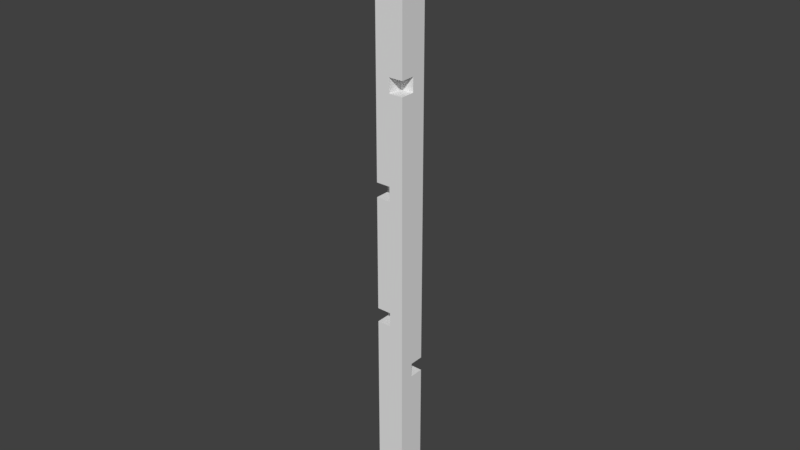 # Source: LichStaff.blend  (saved by Blender 2.79.0; exported with 4.5.12 LTS)
import bpy
from mathutils import Matrix  # noqa: F401  (used for matrix-valued properties, if any)

bpy.ops.wm.read_factory_settings(use_empty=True)
scene = bpy.context.scene
scene.name = 'Scene'

# ---- collections
col_collection_1 = bpy.data.collections.new('Collection 1'); scene.collection.children.link(col_collection_1)

# ---- world
world_world = bpy.data.worlds.new('World'); scene.world = world_world
world_world.color = (0.05088, 0.05088, 0.05088)
world_world.use_sun_shadow = False
world_world.sun_shadow_jitter_overblur = 0.0
world_world.cycles.sampling_method = 'MANUAL'

# ---- meshes
me_lich = bpy.data.meshes.new('Lich')
me_lich.from_pydata([(-0.1, -0.1, -2.9), (-0.1, -0.1, -2.8), (-0.1, 0.0, -2.8), (-0.1, 0.0, -2.9), (0.0, 0.0, -2.9), (0.0, 0.0, -2.8), (0.0, 0.1, -2.8), (0.0, 0.1, -2.9), (-0.1, -0.1, -2.7), (-0.1, 0.0, -2.7), (-0.1, 0.1, -2.7), (-0.1, 0.1, -2.8), (-0.1, -0.1, -2.6), (-0.1, 0.0, -2.6), (-0.1, 0.1, -2.6), (-0.1, -0.1, -2.5), (-0.1, 0.0, -2.5), (-0.1, 0.1, -2.5), (-0.1, -0.1, -2.4), (-0.1, 0.0, -2.4), (-0.1, 0.1, -2.4), (-0.1, -0.1, -2.3), (-0.1, 0.0, -2.3), (-0.1, 0.1, -2.3), (-0.1, -0.1, -2.2), (-0.1, 0.0, -2.2), (-0.1, 0.1, -2.2), (-0.1, -0.1, -2.1), (-0.1, 0.0, -2.1), (-0.1, 0.1, -2.1), (-0.1, -0.1, -2.0), (-0.1, 0.0, -2.0), (-0.1, 0.1, -2.0), (-0.1, -0.1, -1.9), (-0.1, 0.0, -1.9), (-0.1, 0.1, -1.9), (-0.1, -0.1, -1.8), (-0.1, 0.0, -1.8), (-0.1, 0.1, -1.8), (-0.1, -0.1, -1.7), (-0.1, 0.0, -1.7), (-0.1, 0.1, -1.7), (-0.1, -0.1, -1.6), (-0.1, 0.0, -1.6), (-0.1, 0.1, -1.6), (-0.1, -0.1, -1.5), (-0.1, 0.0, -1.5), (-0.1, 0.1, -1.5), (0.0, -0.1, -1.5), (0.0, -0.1, -1.4), (0.0, 0.0, -1.4), (0.0, 0.0, -1.5), (-0.1, 0.0, -1.4), (-0.1, 0.1, -1.4), (-0.1, -0.1, -1.4), (-0.1, -0.1, -1.3), (-0.1, 0.0, -1.3), (-0.1, 0.1, -1.3), (-0.1, -0.1, -1.2), (-0.1, 0.0, -1.2), (-0.1, 0.1, -1.2), (-0.1, -0.1, -1.1), (-0.1, 0.0, -1.1), (-0.1, 0.1, -1.1), (-0.1, -0.1, -1.0), (-0.1, 0.0, -1.0), (-0.1, 0.1, -1.0), (-0.1, -0.1, -0.9), (-0.1, 0.0, -0.9), (-0.1, 0.1, -0.9), (-0.1, -0.1, -0.8), (-0.1, 0.0, -0.8), (-0.1, 0.1, -0.8), (-0.1, -0.1, -0.7), (-0.1, 0.0, -0.7), (-0.1, 0.1, -0.7), (-0.1, -0.1, -0.6), (-0.1, 0.0, -0.6), (-0.1, 0.1, -0.6), (0.0, -0.1, -0.6), (0.0, -0.1, -0.5), (0.0, 0.0, -0.5), (0.0, 0.0, -0.6), (-0.1, 0.0, -0.5), (-0.1, 0.1, -0.5), (-0.1, -0.1, -0.5), (-0.1, -0.1, -0.4), (-0.1, 0.0, -0.4), (-0.1, 0.1, -0.4), (-0.1, -0.1, -0.3), (-0.1, 0.0, -0.3), (-0.1, 0.1, -0.3), (-0.1, -0.1, -0.2), (-0.1, 0.0, -0.2), (-0.1, 0.1, -0.2), (-0.1, -0.1, -0.1), (-0.1, 0.0, -0.1), (-0.1, 0.1, -0.1), (-0.1, -0.1, 1.043e-07), (-0.1, 0.0, 1.043e-07), (-0.1, 0.1, 1.043e-07), (-0.1, -0.1, 0.1), (-0.1, 0.0, 0.1), (-0.1, 0.1, 0.1), (-0.1, -0.1, 0.2), (-0.1, 0.0, 0.2), (-0.1, 0.1, 0.2), (-0.1, -0.1, 0.3), (-0.1, 0.0, 0.3), (-0.1, 0.1, 0.3), (-0.1, -0.1, 0.4), (-0.1, 0.0, 0.4), (-0.1, 0.1, 0.4), (-0.1, -0.1, 0.5), (-0.1, 0.0, 0.5), (-0.1, 0.1, 0.5), (-0.1, -0.1, 0.6), (-0.1, 0.0, 0.6), (-0.1, 0.1, 0.6), (-0.1, -0.1, 0.7), (-0.1, 0.0, 0.7), (-0.1, 0.1, 0.7), (-0.1, -0.1, 0.8), (-0.1, 0.0, 0.8), (-0.1, 0.1, 0.8), (-0.1, -0.1, 0.9), (-0.1, 0.0, 0.9), (-0.1, 0.1, 0.9), (-0.1, -0.2, 0.9), (-0.1, -0.2, 1.0), (-0.1, -0.1, 1.0), (-0.2, -0.1, 0.9), (-0.2, -0.1, 1.0), (-0.2, 0.0, 1.0), (-0.2, 0.0, 0.9), (-0.2, 0.1, 1.0), (-0.2, 0.1, 0.9), (-0.1, 0.1, 1.0), (-0.1, 0.2, 1.0), (-0.1, 0.2, 0.9), (-0.1, -0.3, 1.0), (-0.1, -0.3, 1.1), (-0.1, -0.2, 1.1), (-0.3, -0.1, 1.0), (-0.3, -0.1, 1.1), (-0.3, 0.0, 1.1), (-0.3, 0.0, 1.0), (0.2, -0.1, 1.0), (0.2, -0.1, 1.1), (0.2, 0.0, 1.1), (0.2, 0.0, 1.0), (-0.3, 0.1, 1.1), (-0.3, 0.1, 1.0), (0.2, 0.1, 1.1), (0.2, 0.1, 1.0), (-0.1, 0.2, 1.1), (-0.1, 0.3, 1.1), (-0.1, 0.3, 1.0), (-0.1, -0.3, 1.2), (-0.1, -0.2, 1.2), (-0.3, -0.1, 1.2), (-0.3, 0.0, 1.2), (0.2, 0.0, 1.2), (0.2, 0.1, 1.2), (0.0, 0.2, 1.1), (0.0, 0.2, 1.2), (0.0, 0.3, 1.2), (0.0, 0.3, 1.1), (-0.1, -0.3, 1.3), (-0.1, -0.2, 1.3), (-0.3, -0.1, 1.3), (-0.3, 0.0, 1.3), (0.2, -0.1, 1.2), (0.2, -0.1, 1.3), (0.2, 0.0, 1.3), (-0.3, 0.1, 1.3), (-0.3, 0.1, 1.2), (0.2, 0.1, 1.3), (-0.1, 0.2, 1.2), (-0.1, 0.2, 1.3), (-0.1, 0.3, 1.3), (-0.1, 0.3, 1.2), (0.1, -0.1, -2.9), (0.1, 0.0, -2.9), (0.1, 0.0, -2.8), (0.1, -0.1, -2.8), (0.1, 0.1, -2.9), (0.1, 0.1, -2.8), (0.1, 0.0, -2.7), (0.1, -0.1, -2.7), (0.1, 0.1, -2.7), (0.1, 0.0, -2.6), (0.1, -0.1, -2.6), (0.1, 0.1, -2.6), (0.1, 0.0, -2.5), (0.1, -0.1, -2.5), (0.1, 0.1, -2.5), (0.1, 0.0, -2.4), (0.1, -0.1, -2.4), (0.1, 0.1, -2.4), (0.1, 0.0, -2.3), (0.1, -0.1, -2.3), (0.1, 0.1, -2.3), (0.1, 0.0, -2.2), (0.1, -0.1, -2.2), (0.1, 0.1, -2.2), (0.1, 0.0, -2.1), (0.1, -0.1, -2.1), (0.1, 0.1, -2.1), (0.1, 0.0, -2.0), (0.1, -0.1, -2.0), (0.1, 0.1, -2.0), (0.1, 0.0, -1.9), (0.1, -0.1, -1.9), (0.1, 0.1, -1.9), (0.1, 0.0, -1.8), (0.1, -0.1, -1.8), (0.0, 0.0, -1.9), (0.0, 0.1, -1.9), (0.0, 0.1, -1.8), (0.0, 0.0, -1.8), (0.1, 0.0, -1.7), (0.1, -0.1, -1.7), (0.1, 0.1, -1.8), (0.1, 0.1, -1.7), (0.1, 0.0, -1.6), (0.1, -0.1, -1.6), (0.1, 0.1, -1.6), (0.1, 0.0, -1.5), (0.1, -0.1, -1.5), (0.1, 0.1, -1.5), (0.1, 0.0, -1.4), (0.1, -0.1, -1.4), (0.1, 0.1, -1.4), (0.1, 0.0, -1.3), (0.1, -0.1, -1.3), (0.1, 0.1, -1.3), (0.1, 0.0, -1.2), (0.1, -0.1, -1.2), (0.1, 0.1, -1.2), (0.1, 0.0, -1.1), (0.1, -0.1, -1.1), (0.1, 0.1, -1.1), (0.1, 0.0, -1.0), (0.1, -0.1, -1.0), (0.1, 0.1, -1.0), (0.1, 0.0, -0.9), (0.1, -0.1, -0.9), (0.1, 0.1, -0.9), (0.1, 0.0, -0.8), (0.1, -0.1, -0.8), (0.1, 0.1, -0.8), (0.1, 0.0, -0.7), (0.1, -0.1, -0.7), (0.1, 0.1, -0.7), (0.1, 0.0, -0.6), (0.1, -0.1, -0.6), (0.1, 0.1, -0.6), (0.1, 0.0, -0.5), (0.1, -0.1, -0.5), (0.1, 0.1, -0.5), (0.1, 0.0, -0.4), (0.1, -0.1, -0.4), (0.1, 0.1, -0.4), (0.1, 0.0, -0.3), (0.1, -0.1, -0.3), (0.1, 0.1, -0.3), (0.1, 0.0, -0.2), (0.1, -0.1, -0.2), (0.1, 0.1, -0.2), (0.1, 0.0, -0.1), (0.1, -0.1, -0.1), (0.1, 0.1, -0.1), (0.1, 0.0, 1.043e-07), (0.1, -0.1, 1.043e-07), (0.1, 0.1, 1.043e-07), (0.1, 0.0, 0.1), (0.1, -0.1, 0.1), (0.1, 0.1, 0.1), (0.0, -0.1, 0.1), (0.0, 0.0, 0.1), (0.0, 0.0, 0.2), (0.0, -0.1, 0.2), (0.1, 0.1, 0.2), (0.1, 0.0, 0.2), (0.1, -0.1, 0.2), (0.1, 0.0, 0.3), (0.1, -0.1, 0.3), (0.1, 0.1, 0.3), (0.1, 0.0, 0.4), (0.1, -0.1, 0.4), (0.1, 0.1, 0.4), (0.1, 0.0, 0.5), (0.1, -0.1, 0.5), (0.1, 0.1, 0.5), (0.1, 0.0, 0.6), (0.1, -0.1, 0.6), (0.1, 0.1, 0.6), (0.1, 0.0, 0.7), (0.1, -0.1, 0.7), (0.1, 0.1, 0.7), (0.1, 0.0, 0.8), (0.1, -0.1, 0.8), (0.1, 0.1, 0.8), (0.1, 0.0, 0.9), (0.1, -0.1, 0.9), (0.1, 0.1, 0.9), (0.1, -0.2, 0.9), (0.1, -0.1, 1.0), (0.1, -0.2, 1.0), (0.2, -0.1, 0.9), (0.2, 0.0, 0.9), (0.2, 0.1, 0.9), (0.1, 0.2, 0.9), (0.1, 0.2, 1.0), (0.1, 0.1, 1.0), (0.1, -0.3, 1.0), (0.1, -0.2, 1.1), (0.1, -0.3, 1.1), (-0.2, 0.0, 1.1), (-0.2, -0.1, 1.1), (0.3, -0.1, 1.0), (0.3, 0.0, 1.0), (0.3, 0.0, 1.1), (0.3, -0.1, 1.1), (-0.2, 0.1, 1.1), (0.3, 0.1, 1.0), (0.3, 0.1, 1.1), (0.1, 0.3, 1.0), (0.1, 0.3, 1.1), (0.1, 0.2, 1.1), (0.0, -0.3, 1.1), (0.0, -0.2, 1.1), (0.0, -0.2, 1.2), (0.0, -0.3, 1.2), (-0.2, 0.0, 1.2), (-0.2, -0.1, 1.2), (0.3, 0.1, 1.2), (0.3, 0.0, 1.2), (0.1, 0.3, 1.2), (0.1, 0.2, 1.2), (0.1, -0.3, 1.2), (0.1, -0.2, 1.2), (0.1, -0.2, 1.3), (0.1, -0.3, 1.3), (-0.2, 0.0, 1.3), (-0.2, -0.1, 1.3), (0.3, -0.1, 1.2), (0.3, 0.0, 1.3), (0.3, -0.1, 1.3), (-0.2, 0.1, 1.2), (-0.2, 0.1, 1.3), (0.3, 0.1, 1.3), (0.1, 0.3, 1.3), (0.1, 0.2, 1.3), (0.0, -0.1, -2.9), (0.0, -0.1, -2.8), (0.0, -0.1, -2.7), (0.0, -0.1, -2.6), (0.0, -0.1, -2.5), (0.0, -0.1, -2.4), (0.0, -0.1, -2.3), (0.0, -0.1, -2.2), (0.0, -0.1, -2.1), (0.0, -0.1, -2.0), (0.0, -0.1, -1.9), (0.0, -0.1, -1.8), (0.0, -0.1, -1.7), (0.0, -0.1, -1.6), (0.0, -0.1, -1.3), (0.0, -0.1, -1.2), (0.0, -0.1, -1.1), (0.0, -0.1, -1.0), (0.0, -0.1, -0.9), (0.0, -0.1, -0.8), (0.0, -0.1, -0.7), (0.0, -0.1, -0.4), (0.0, -0.1, -0.3), (0.0, -0.1, -0.2), (0.0, -0.1, -0.1), (0.0, -0.1, 1.043e-07), (0.0, -0.1, 0.3), (0.0, -0.1, 0.4), (0.0, -0.1, 0.5), (0.0, -0.1, 0.6), (0.0, -0.1, 0.7), (0.0, -0.1, 0.8), (0.0, -0.1, 0.9), (0.0, -0.2, 0.9), (0.0, -0.2, 1.0), (0.0, -0.3, 1.0), (0.0, 0.2, 1.0), (0.0, -0.3, 1.3), (0.0, 0.2, 1.3), (0.0, 0.1, -2.7), (0.0, 0.1, -2.6), (0.0, 0.1, -2.5), (0.0, 0.1, -2.4), (0.0, 0.1, -2.3), (0.0, 0.1, -2.2), (0.0, 0.1, -2.1), (0.0, 0.1, -2.0), (0.0, 0.1, -1.7), (0.0, 0.1, -1.6), (0.0, 0.1, -1.5), (0.0, 0.1, -1.4), (0.0, 0.1, -1.3), (0.0, 0.1, -1.2), (0.0, 0.1, -1.1), (0.0, 0.1, -1.0), (0.0, 0.1, -0.9), (0.0, 0.1, -0.8), (0.0, 0.1, -0.7), (0.0, 0.1, -0.6), (0.0, 0.1, -0.5), (0.0, 0.1, -0.4), (0.0, 0.1, -0.3), (0.0, 0.1, -0.2), (0.0, 0.1, -0.1), (0.0, 0.1, 1.043e-07), (0.0, 0.1, 0.1), (0.0, 0.1, 0.2), (0.0, 0.1, 0.3), (0.0, 0.1, 0.4), (0.0, 0.1, 0.5), (0.0, 0.1, 0.6), (0.0, 0.1, 0.7), (0.0, 0.1, 0.8), (0.0, 0.1, 0.9), (0.0, 0.2, 0.9), (0.0, 0.3, 1.0), (0.0, -0.2, 1.3), (0.0, 0.3, 1.3), (0.0, -0.1, 1.0), (-0.1, 0.0, 1.0), (0.0, 0.0, 1.0), (0.1, 0.0, 1.0), (0.0, 0.1, 1.0)], [], [(0, 1, 2, 3), (4, 5, 6, 7), (1, 8, 9, 2), (2, 9, 10, 11), (8, 12, 13, 9), (9, 13, 14, 10), (12, 15, 16, 13), (13, 16, 17, 14), (15, 18, 19, 16), (16, 19, 20, 17), (18, 21, 22, 19), (19, 22, 23, 20), (21, 24, 25, 22), (22, 25, 26, 23), (24, 27, 28, 25), (25, 28, 29, 26), (27, 30, 31, 28), (28, 31, 32, 29), (30, 33, 34, 31), (31, 34, 35, 32), (33, 36, 37, 34), (34, 37, 38, 35), (36, 39, 40, 37), (37, 40, 41, 38), (39, 42, 43, 40), (40, 43, 44, 41), (42, 45, 46, 43), (43, 46, 47, 44), (48, 49, 50, 51), (46, 52, 53, 47), (54, 55, 56, 52), (52, 56, 57, 53), (55, 58, 59, 56), (56, 59, 60, 57), (58, 61, 62, 59), (59, 62, 63, 60), (61, 64, 65, 62), (62, 65, 66, 63), (64, 67, 68, 65), (65, 68, 69, 66), (67, 70, 71, 68), (68, 71, 72, 69), (70, 73, 74, 71), (71, 74, 75, 72), (73, 76, 77, 74), (74, 77, 78, 75), (79, 80, 81, 82), (77, 83, 84, 78), (85, 86, 87, 83), (83, 87, 88, 84), (86, 89, 90, 87), (87, 90, 91, 88), (89, 92, 93, 90), (90, 93, 94, 91), (92, 95, 96, 93), (93, 96, 97, 94), (95, 98, 99, 96), (96, 99, 100, 97), (98, 101, 102, 99), (99, 102, 103, 100), (101, 104, 105, 102), (102, 105, 106, 103), (104, 107, 108, 105), (105, 108, 109, 106), (107, 110, 111, 108), (108, 111, 112, 109), (110, 113, 114, 111), (111, 114, 115, 112), (113, 116, 117, 114), (114, 117, 118, 115), (116, 119, 120, 117), (117, 120, 121, 118), (119, 122, 123, 120), (120, 123, 124, 121), (122, 125, 126, 123), (123, 126, 127, 124), (128, 129, 130, 125), (131, 132, 133, 134), (134, 133, 135, 136), (127, 137, 138, 139), (140, 141, 142, 129), (143, 144, 145, 146), (147, 148, 149, 150), (146, 145, 151, 152), (150, 149, 153, 154), (138, 155, 156, 157), (141, 158, 159, 142), (144, 160, 161, 145), (149, 162, 163, 153), (164, 165, 166, 167), (158, 168, 169, 159), (160, 170, 171, 161), (172, 173, 174, 162), (161, 171, 175, 176), (162, 174, 177, 163), (178, 179, 180, 181), (182, 183, 184, 185), (183, 186, 187, 184), (185, 184, 188, 189), (184, 187, 190, 188), (189, 188, 191, 192), (188, 190, 193, 191), (192, 191, 194, 195), (191, 193, 196, 194), (195, 194, 197, 198), (194, 196, 199, 197), (198, 197, 200, 201), (197, 199, 202, 200), (201, 200, 203, 204), (200, 202, 205, 203), (204, 203, 206, 207), (203, 205, 208, 206), (207, 206, 209, 210), (206, 208, 211, 209), (210, 209, 212, 213), (209, 211, 214, 212), (213, 212, 215, 216), (217, 218, 219, 220), (216, 215, 221, 222), (215, 223, 224, 221), (222, 221, 225, 226), (221, 224, 227, 225), (226, 225, 228, 229), (225, 227, 230, 228), (229, 228, 231, 232), (228, 230, 233, 231), (232, 231, 234, 235), (231, 233, 236, 234), (235, 234, 237, 238), (234, 236, 239, 237), (238, 237, 240, 241), (237, 239, 242, 240), (241, 240, 243, 244), (240, 242, 245, 243), (244, 243, 246, 247), (243, 245, 248, 246), (247, 246, 249, 250), (246, 248, 251, 249), (250, 249, 252, 253), (249, 251, 254, 252), (253, 252, 255, 256), (252, 254, 257, 255), (256, 255, 258, 259), (255, 257, 260, 258), (259, 258, 261, 262), (258, 260, 263, 261), (262, 261, 264, 265), (261, 263, 266, 264), (265, 264, 267, 268), (264, 266, 269, 267), (268, 267, 270, 271), (267, 269, 272, 270), (271, 270, 273, 274), (270, 272, 275, 273), (274, 273, 276, 277), (273, 275, 278, 276), (279, 280, 281, 282), (276, 278, 283, 284), (285, 284, 286, 287), (284, 283, 288, 286), (287, 286, 289, 290), (286, 288, 291, 289), (290, 289, 292, 293), (289, 291, 294, 292), (293, 292, 295, 296), (292, 294, 297, 295), (296, 295, 298, 299), (295, 297, 300, 298), (299, 298, 301, 302), (298, 300, 303, 301), (302, 301, 304, 305), (301, 303, 306, 304), (307, 305, 308, 309), (310, 311, 150, 147), (311, 312, 154, 150), (306, 313, 314, 315), (316, 309, 317, 318), (132, 133, 319, 320), (321, 322, 323, 324), (133, 135, 325, 319), (322, 326, 327, 323), (314, 328, 329, 330), (331, 332, 333, 334), (320, 319, 335, 336), (323, 327, 337, 338), (330, 329, 339, 340), (341, 342, 343, 344), (336, 335, 345, 346), (347, 338, 348, 349), (335, 350, 351, 345), (338, 337, 352, 348), (340, 339, 353, 354), (0, 355, 356, 1), (355, 182, 185, 356), (1, 356, 357, 8), (356, 185, 189, 357), (8, 357, 358, 12), (357, 189, 192, 358), (12, 358, 359, 15), (358, 192, 195, 359), (15, 359, 360, 18), (359, 195, 198, 360), (18, 360, 361, 21), (360, 198, 201, 361), (21, 361, 362, 24), (361, 201, 204, 362), (24, 362, 363, 27), (362, 204, 207, 363), (27, 363, 364, 30), (363, 207, 210, 364), (30, 364, 365, 33), (364, 210, 213, 365), (33, 365, 366, 36), (365, 213, 216, 366), (36, 366, 367, 39), (366, 216, 222, 367), (39, 367, 368, 42), (367, 222, 226, 368), (42, 368, 48, 45), (368, 226, 229, 48), (48, 229, 232, 49), (46, 51, 50, 52), (54, 49, 369, 55), (49, 232, 235, 369), (55, 369, 370, 58), (369, 235, 238, 370), (58, 370, 371, 61), (370, 238, 241, 371), (61, 371, 372, 64), (371, 241, 244, 372), (64, 372, 373, 67), (372, 244, 247, 373), (67, 373, 374, 70), (373, 247, 250, 374), (70, 374, 375, 73), (374, 250, 253, 375), (73, 375, 79, 76), (375, 253, 256, 79), (79, 256, 259, 80), (77, 82, 81, 83), (85, 80, 376, 86), (80, 259, 262, 376), (86, 376, 377, 89), (376, 262, 265, 377), (89, 377, 378, 92), (377, 265, 268, 378), (92, 378, 379, 95), (378, 268, 271, 379), (95, 379, 380, 98), (379, 271, 274, 380), (98, 380, 279, 101), (380, 274, 277, 279), (101, 279, 282, 104), (280, 276, 284, 281), (104, 282, 381, 107), (282, 285, 287, 381), (107, 381, 382, 110), (381, 287, 290, 382), (110, 382, 383, 113), (382, 290, 293, 383), (113, 383, 384, 116), (383, 293, 296, 384), (116, 384, 385, 119), (384, 296, 299, 385), (119, 385, 386, 122), (385, 299, 302, 386), (122, 386, 387, 125), (386, 302, 305, 387), (128, 388, 389, 129), (388, 307, 309, 389), (131, 125, 130, 132), (305, 310, 147, 308), (140, 390, 331, 141), (390, 316, 318, 331), (143, 132, 320, 144), (147, 321, 324, 148), (138, 391, 164, 155), (391, 314, 330, 164), (141, 331, 334, 158), (144, 320, 336, 160), (149, 323, 338, 162), (164, 330, 340, 165), (158, 334, 392, 168), (334, 341, 344, 392), (160, 336, 346, 170), (172, 347, 349, 173), (178, 165, 393, 179), (165, 340, 354, 393), (3, 2, 5, 4), (7, 6, 187, 186), (11, 10, 394, 6), (6, 394, 190, 187), (10, 14, 395, 394), (394, 395, 193, 190), (14, 17, 396, 395), (395, 396, 196, 193), (17, 20, 397, 396), (396, 397, 199, 196), (20, 23, 398, 397), (397, 398, 202, 199), (23, 26, 399, 398), (398, 399, 205, 202), (26, 29, 400, 399), (399, 400, 208, 205), (29, 32, 401, 400), (400, 401, 211, 208), (32, 35, 218, 401), (401, 218, 214, 211), (217, 220, 215, 212), (35, 38, 219, 218), (38, 41, 402, 219), (219, 402, 224, 223), (41, 44, 403, 402), (402, 403, 227, 224), (44, 47, 404, 403), (403, 404, 230, 227), (47, 53, 405, 404), (404, 405, 233, 230), (53, 57, 406, 405), (405, 406, 236, 233), (57, 60, 407, 406), (406, 407, 239, 236), (60, 63, 408, 407), (407, 408, 242, 239), (63, 66, 409, 408), (408, 409, 245, 242), (66, 69, 410, 409), (409, 410, 248, 245), (69, 72, 411, 410), (410, 411, 251, 248), (72, 75, 412, 411), (411, 412, 254, 251), (75, 78, 413, 412), (412, 413, 257, 254), (78, 84, 414, 413), (413, 414, 260, 257), (84, 88, 415, 414), (414, 415, 263, 260), (88, 91, 416, 415), (415, 416, 266, 263), (91, 94, 417, 416), (416, 417, 269, 266), (94, 97, 418, 417), (417, 418, 272, 269), (97, 100, 419, 418), (418, 419, 275, 272), (100, 103, 420, 419), (419, 420, 278, 275), (103, 106, 421, 420), (420, 421, 283, 278), (106, 109, 422, 421), (421, 422, 288, 283), (109, 112, 423, 422), (422, 423, 291, 288), (112, 115, 424, 423), (423, 424, 294, 291), (115, 118, 425, 424), (424, 425, 297, 294), (118, 121, 426, 425), (425, 426, 300, 297), (121, 124, 427, 426), (426, 427, 303, 300), (124, 127, 428, 427), (427, 428, 306, 303), (136, 135, 137, 127), (306, 315, 154, 312), (139, 138, 391, 429), (429, 391, 314, 313), (129, 142, 332, 389), (389, 332, 317, 309), (152, 151, 325, 135), (154, 153, 327, 326), (157, 156, 167, 430), (430, 167, 329, 328), (142, 159, 333, 332), (145, 161, 335, 319), (153, 163, 337, 327), (167, 166, 339, 329), (159, 169, 431, 333), (333, 431, 343, 342), (176, 175, 351, 350), (163, 177, 352, 337), (181, 180, 432, 166), (166, 432, 353, 339), (0, 3, 4, 355), (355, 4, 183, 182), (4, 7, 186, 183), (2, 11, 6, 5), (220, 219, 223, 215), (54, 52, 50, 49), (85, 83, 81, 80), (282, 281, 284, 285), (128, 125, 387, 388), (388, 387, 305, 307), (131, 134, 126, 125), (305, 304, 311, 310), (134, 136, 127, 126), (304, 306, 312, 311), (127, 139, 429, 428), (428, 429, 313, 306), (140, 129, 389, 390), (390, 389, 309, 316), (143, 146, 133, 132), (147, 150, 322, 321), (146, 152, 135, 133), (150, 154, 326, 322), (138, 157, 430, 391), (391, 430, 328, 314), (334, 333, 342, 341), (172, 162, 338, 347), (161, 176, 350, 335), (178, 181, 166, 165), (217, 212, 214, 218), (45, 48, 51, 46), (76, 79, 82, 77), (279, 277, 276, 280), (129, 389, 433, 130), (389, 309, 308, 433), (132, 130, 434, 133), (130, 433, 435, 434), (433, 308, 436, 435), (308, 147, 150, 436), (133, 434, 137, 135), (434, 435, 437, 137), (435, 436, 315, 437), (436, 150, 154, 315), (137, 437, 391, 138), (437, 315, 314, 391), (331, 318, 317, 332), (148, 324, 323, 149), (145, 319, 325, 151), (155, 164, 167, 156), (168, 392, 431, 169), (392, 344, 343, 431), (170, 346, 345, 171), (173, 349, 348, 174), (171, 345, 351, 175), (174, 348, 352, 177), (179, 393, 432, 180), (393, 354, 353, 432)])
_ca = me_lich.color_attributes.new('Col', 'BYTE_COLOR', 'CORNER')
_ca.data.foreach_set('color', [0.1329, 0.0331, 0.0, 1.0, 0.1329, 0.0331, 0.0, 1.0, 0.1329, 0.0331, 0.0, 1.0, 0.1329, 0.0331, 0.0, 1.0, 0.1329, 0.0331, 0.0, 1.0, 0.1329, 0.0331, 0.0, 1.0, 0.1329, 0.0331, 0.0, 1.0, 0.1329, 0.0331, 0.0, 1.0, 0.1329, 0.0331, 0.0, 1.0, 0.1329, 0.0331, 0.0, 1.0, 0.1329, 0.0331, 0.0, 1.0, 0.1329, 0.0331, 0.0, 1.0, 0.1329, 0.0331, 0.0, 1.0, 0.1329, 0.0331, 0.0, 1.0, 0.1329, 0.0331, 0.0, 1.0, 0.1329, 0.0331, 0.0, 1.0, 0.1329, 0.0331, 0.0, 1.0, 0.1329, 0.0331, 0.0, 1.0, 0.1329, 0.0331, 0.0, 1.0, 0.1329, 0.0331, 0.0, 1.0, 0.1329, 0.0331, 0.0, 1.0, 0.1329, 0.0331, 0.0, 1.0, 0.1329, 0.0331, 0.0, 1.0, 0.1329, 0.0331, 0.0, 1.0, 0.1329, 0.0331, 0.0, 1.0, 0.1329, 0.0331, 0.0, 1.0, 0.1329, 0.0331, 0.0, 1.0, 0.1329, 0.0331, 0.0, 1.0, 0.1329, 0.0331, 0.0, 1.0, 0.1329, 0.0331, 0.0, 1.0, 0.1329, 0.0331, 0.0, 1.0, 0.1329, 0.0331, 0.0, 1.0, 0.1329, 0.0331, 0.0, 1.0, 0.1329, 0.0331, 0.0, 1.0, 0.1329, 0.0331, 0.0, 1.0, 0.1329, 0.0331, 0.0, 1.0, 0.1329, 0.0331, 0.0, 1.0, 0.1329, 0.0331, 0.0, 1.0, 0.1329, 0.0331, 0.0, 1.0, 0.1329, 0.0331, 0.0, 1.0, 0.1329, 0.0331, 0.0, 1.0, 0.1329, 0.0331, 0.0, 1.0, 0.1329, 0.0331, 0.0, 1.0, 0.1329, 0.0331, 0.0, 1.0, 0.1329, 0.0331, 0.0, 1.0, 0.1329, 0.0331, 0.0, 1.0, 0.1329, 0.0331, 0.0, 1.0, 0.1329, 0.0331, 0.0, 1.0, 0.1329, 0.0331, 0.0, 1.0, 0.1329, 0.0331, 0.0, 1.0, 0.1329, 0.0331, 0.0, 1.0, 0.1329, 0.0331, 0.0, 1.0, 0.1329, 0.0331, 0.0, 1.0, 0.1329, 0.0331, 0.0, 1.0, 0.1329, 0.0331, 0.0, 1.0, 0.1329, 0.0331, 0.0, 1.0, 0.1329, 0.0331, 0.0, 1.0, 0.1329, 0.0331, 0.0, 1.0, 0.1329, 0.0331, 0.0, 1.0, 0.1329, 0.0331, 0.0, 1.0, 0.1329, 0.0331, 0.0, 1.0, 0.1329, 0.0331, 0.0, 1.0, 0.1329, 0.0331, 0.0, 1.0, 0.1329, 0.0331, 0.0, 1.0, 0.1329, 0.0331, 0.0, 1.0, 0.1329, 0.0331, 0.0, 1.0, 0.1329, 0.0331, 0.0, 1.0, 0.1329, 0.0331, 0.0, 1.0, 0.1329, 0.0331, 0.0, 1.0, 0.1329, 0.0331, 0.0, 1.0, 0.1329, 0.0331, 0.0, 1.0, 0.1329, 0.0331, 0.0, 1.0, 0.1329, 0.0331, 0.0, 1.0, 0.1329, 0.0331, 0.0, 1.0, 0.1329, 0.0331, 0.0, 1.0, 0.1329, 0.0331, 0.0, 1.0, 0.1329, 0.0331, 0.0, 1.0, 0.1329, 0.0331, 0.0, 1.0, 0.1329, 0.0331, 0.0, 1.0, 0.1329, 0.0331, 0.0, 1.0, 0.1329, 0.0331, 0.0, 1.0, 0.1329, 0.0331, 0.0, 1.0, 0.1329, 0.0331, 0.0, 1.0, 0.1329, 0.0331, 0.0, 1.0, 0.1329, 0.0331, 0.0, 1.0, 0.1329, 0.0331, 0.0, 1.0, 0.1329, 0.0331, 0.0, 1.0, 0.1329, 0.0331, 0.0, 1.0, 0.1329, 0.0331, 0.0, 1.0, 0.1329, 0.0331, 0.0, 1.0, 0.1329, 0.0331, 0.0, 1.0, 0.1329, 0.0331, 0.0, 1.0, 0.1329, 0.0331, 0.0, 1.0, 0.1329, 0.0331, 0.0, 1.0, 0.1329, 0.0331, 0.0, 1.0, 0.1329, 0.0331, 0.0, 1.0, 0.1329, 0.0331, 0.0, 1.0, 0.1329, 0.0331, 0.0, 1.0, 0.1329, 0.0331, 0.0, 1.0, 0.1329, 0.0331, 0.0, 1.0, 0.1329, 0.0331, 0.0, 1.0, 0.1329, 0.0331, 0.0, 1.0, 0.1329, 0.0331, 0.0, 1.0, 0.1329, 0.0331, 0.0, 1.0, 0.1329, 0.0331, 0.0, 1.0, 0.1329, 0.0331, 0.0, 1.0, 0.1329, 0.0331, 0.0, 1.0, 0.1329, 0.0331, 0.0, 1.0, 0.1329, 0.0331, 0.0, 1.0, 0.1329, 0.0331, 0.0, 1.0, 0.1329, 0.0331, 0.0, 1.0, 0.1329, 0.0331, 0.0, 1.0, 0.1329, 0.0331, 0.0, 1.0, 0.1329, 0.0331, 0.0, 1.0, 0.1329, 0.0331, 0.0, 1.0, 0.1329, 0.0331, 0.0, 1.0, 0.1329, 0.0331, 0.0, 1.0, 0.1329, 0.0331, 0.0, 1.0, 0.1329, 0.0331, 0.0, 1.0, 0.1329, 0.0331, 0.0, 1.0, 0.1329, 0.0331, 0.0, 1.0, 0.1329, 0.0331, 0.0, 1.0, 0.1329, 0.0331, 0.0, 1.0, 0.1329, 0.0331, 0.0, 1.0, 0.1329, 0.0331, 0.0, 1.0, 0.1329, 0.0331, 0.0, 1.0, 0.1329, 0.0331, 0.0, 1.0, 0.1329, 0.0331, 0.0, 1.0, 0.1329, 0.0331, 0.0, 1.0, 0.1329, 0.0331, 0.0, 1.0, 0.1329, 0.0331, 0.0, 1.0, 0.1329, 0.0331, 0.0, 1.0, 0.1329, 0.0331, 0.0, 1.0, 0.1329, 0.0331, 0.0, 1.0, 0.1329, 0.0331, 0.0, 1.0, 0.1329, 0.0331, 0.0, 1.0, 0.1329, 0.0331, 0.0, 1.0, 0.1329, 0.0331, 0.0, 1.0, 0.1329, 0.0331, 0.0, 1.0, 0.1329, 0.0331, 0.0, 1.0, 0.1329, 0.0331, 0.0, 1.0, 0.1329, 0.0331, 0.0, 1.0, 0.1329, 0.0331, 0.0, 1.0, 0.1329, 0.0331, 0.0, 1.0, 0.1329, 0.0331, 0.0, 1.0, 0.1329, 0.0331, 0.0, 1.0, 0.1329, 0.0331, 0.0, 1.0, 0.1329, 0.0331, 0.0, 1.0, 0.1329, 0.0331, 0.0, 1.0, 0.1329, 0.0331, 0.0, 1.0, 0.1329, 0.0331, 0.0, 1.0, 0.1329, 0.0331, 0.0, 1.0, 0.1329, 0.0331, 0.0, 1.0, 0.1329, 0.0331, 0.0, 1.0, 0.1329, 0.0331, 0.0, 1.0, 0.1329, 0.0331, 0.0, 1.0, 0.1329, 0.0331, 0.0, 1.0, 0.1329, 0.0331, 0.0, 1.0, 0.1329, 0.0331, 0.0, 1.0, 0.1329, 0.0331, 0.0, 1.0, 0.1329, 0.0331, 0.0, 1.0, 0.1329, 0.0331, 0.0, 1.0, 0.1329, 0.0331, 0.0, 1.0, 0.1329, 0.0331, 0.0, 1.0, 0.1329, 0.0331, 0.0, 1.0, 0.1329, 0.0331, 0.0, 1.0, 0.1329, 0.0331, 0.0, 1.0, 0.1329, 0.0331, 0.0, 1.0, 0.1329, 0.0331, 0.0, 1.0, 0.1329, 0.0331, 0.0, 1.0, 0.1329, 0.0331, 0.0, 1.0, 0.1329, 0.0331, 0.0, 1.0, 0.1329, 0.0331, 0.0, 1.0, 0.1329, 0.0331, 0.0, 1.0, 0.1329, 0.0331, 0.0, 1.0, 0.1329, 0.0331, 0.0, 1.0, 0.1329, 0.0331, 0.0, 1.0, 0.1329, 0.0331, 0.0, 1.0, 0.1329, 0.0331, 0.0, 1.0, 0.1329, 0.0331, 0.0, 1.0, 0.1329, 0.0331, 0.0, 1.0, 0.1329, 0.0331, 0.0, 1.0, 0.1329, 0.0331, 0.0, 1.0, 0.1329, 0.0331, 0.0, 1.0, 0.1329, 0.0331, 0.0, 1.0, 0.1329, 0.0331, 0.0, 1.0, 0.1329, 0.0331, 0.0, 1.0, 0.1329, 0.0331, 0.0, 1.0, 0.1329, 0.0331, 0.0, 1.0, 0.1329, 0.0331, 0.0, 1.0, 0.1329, 0.0331, 0.0, 1.0, 0.1329, 0.0331, 0.0, 1.0, 0.1329, 0.0331, 0.0, 1.0, 0.1329, 0.0331, 0.0, 1.0, 0.1329, 0.0331, 0.0, 1.0, 0.1329, 0.0331, 0.0, 1.0, 0.1329, 0.0331, 0.0, 1.0, 0.1329, 0.0331, 0.0, 1.0, 0.1329, 0.0331, 0.0, 1.0, 0.1329, 0.0331, 0.0, 1.0, 0.1329, 0.0331, 0.0, 1.0, 0.1329, 0.0331, 0.0, 1.0, 0.1329, 0.0331, 0.0, 1.0, 0.1329, 0.0331, 0.0, 1.0, 0.1329, 0.0331, 0.0, 1.0, 0.1329, 0.0331, 0.0, 1.0, 0.1329, 0.0331, 0.0, 1.0, 0.1329, 0.0331, 0.0, 1.0, 0.1329, 0.0331, 0.0, 1.0, 0.1329, 0.0331, 0.0, 1.0, 0.1329, 0.0331, 0.0, 1.0, 0.1329, 0.0331, 0.0, 1.0, 0.1329, 0.0331, 0.0, 1.0, 0.1329, 0.0331, 0.0, 1.0, 0.1329, 0.0331, 0.0, 1.0, 0.1329, 0.0331, 0.0, 1.0, 0.1329, 0.0331, 0.0, 1.0, 0.1329, 0.0331, 0.0, 1.0, 0.1329, 0.0331, 0.0, 1.0, 0.1329, 0.0331, 0.0, 1.0, 0.1329, 0.0331, 0.0, 1.0, 0.1329, 0.0331, 0.0, 1.0, 0.1329, 0.0331, 0.0, 1.0, 0.1329, 0.0331, 0.0, 1.0, 0.1329, 0.0331, 0.0, 1.0, 0.1329, 0.0331, 0.0, 1.0, 0.1329, 0.0331, 0.0, 1.0, 0.1329, 0.0331, 0.0, 1.0, 0.1329, 0.0331, 0.0, 1.0, 0.1329, 0.0331, 0.0, 1.0, 0.1329, 0.0331, 0.0, 1.0, 0.1329, 0.0331, 0.0, 1.0, 0.1329, 0.0331, 0.0, 1.0, 0.1329, 0.0331, 0.0, 1.0, 0.1329, 0.0331, 0.0, 1.0, 0.1329, 0.0331, 0.0, 1.0, 0.1329, 0.0331, 0.0, 1.0, 0.1329, 0.0331, 0.0, 1.0, 0.1329, 0.0331, 0.0, 1.0, 0.1329, 0.0331, 0.0, 1.0, 0.1329, 0.0331, 0.0, 1.0, 0.1329, 0.0331, 0.0, 1.0, 0.1329, 0.0331, 0.0, 1.0, 0.1329, 0.0331, 0.0, 1.0, 0.1329, 0.0331, 0.0, 1.0, 0.1329, 0.0331, 0.0, 1.0, 0.1329, 0.0331, 0.0, 1.0, 0.1329, 0.0331, 0.0, 1.0, 0.1329, 0.0331, 0.0, 1.0, 0.1329, 0.0331, 0.0, 1.0, 0.1329, 0.0331, 0.0, 1.0, 0.1329, 0.0331, 0.0, 1.0, 0.1329, 0.0331, 0.0, 1.0, 0.1329, 0.0331, 0.0, 1.0, 0.1329, 0.0331, 0.0, 1.0, 0.1329, 0.0331, 0.0, 1.0, 0.1329, 0.0331, 0.0, 1.0, 0.1329, 0.0331, 0.0, 1.0, 0.1329, 0.0331, 0.0, 1.0, 0.1329, 0.0331, 0.0, 1.0, 0.1329, 0.0331, 0.0, 1.0, 0.1329, 0.0331, 0.0, 1.0, 0.1329, 0.0331, 0.0, 1.0, 0.1329, 0.0331, 0.0, 1.0, 0.1329, 0.0331, 0.0, 1.0, 0.1329, 0.0331, 0.0, 1.0, 0.1329, 0.0331, 0.0, 1.0, 0.1329, 0.0331, 0.0, 1.0, 0.1329, 0.0331, 0.0, 1.0, 0.1329, 0.0331, 0.0, 1.0, 0.1329, 0.0331, 0.0, 1.0, 0.1329, 0.0331, 0.0, 1.0, 0.1329, 0.0331, 0.0, 1.0, 0.1329, 0.0331, 0.0, 1.0, 0.1329, 0.0331, 0.0, 1.0, 0.1329, 0.0331, 0.0, 1.0, 0.1329, 0.0331, 0.0, 1.0, 0.1329, 0.0331, 0.0, 1.0, 0.1329, 0.0331, 0.0, 1.0, 0.1329, 0.0331, 0.0, 1.0, 0.1329, 0.0331, 0.0, 1.0, 0.1329, 0.0331, 0.0, 1.0, 0.1329, 0.0331, 0.0, 1.0, 0.1329, 0.0331, 0.0, 1.0, 0.1329, 0.0331, 0.0, 1.0, 0.1329, 0.0331, 0.0, 1.0, 0.1329, 0.0331, 0.0, 1.0, 0.1329, 0.0331, 0.0, 1.0, 0.1329, 0.0331, 0.0, 1.0, 0.1329, 0.0331, 0.0, 1.0, 0.1329, 0.0331, 0.0, 1.0, 0.1329, 0.0331, 0.0, 1.0, 0.1329, 0.0331, 0.0, 1.0, 0.1329, 0.0331, 0.0, 1.0, 0.1329, 0.0331, 0.0, 1.0, 0.1329, 0.0331, 0.0, 1.0, 0.1329, 0.0331, 0.0, 1.0, 0.1329, 0.0331, 0.0, 1.0, 0.1329, 0.0331, 0.0, 1.0, 0.1329, 0.0331, 0.0, 1.0, 0.1329, 0.0331, 0.0, 1.0, 0.1329, 0.0331, 0.0, 1.0, 0.1329, 0.0331, 0.0, 1.0, 0.1329, 0.0331, 0.0, 1.0, 0.0, 0.0, 0.05781, 1.0, 0.0, 0.0, 0.05781, 1.0, 0.0, 0.0, 0.05781, 1.0, 0.0, 0.0, 0.05781, 1.0, 0.0, 0.0, 0.05781, 1.0, 0.0, 0.0, 0.05781, 1.0, 0.0, 0.0, 0.05781, 1.0, 0.0, 0.0, 0.05781, 1.0, 0.0, 0.0, 0.05781, 1.0, 0.0, 0.0, 0.05781, 1.0, 0.0, 0.0, 0.05781, 1.0, 0.0, 0.0, 0.05781, 1.0, 0.0, 0.0, 0.05781, 1.0, 0.0, 0.0, 0.05781, 1.0, 0.0, 0.0, 0.05781, 1.0, 0.0, 0.0, 0.05781, 1.0, 0.0, 0.0, 0.05781, 1.0, 0.0, 0.0, 0.05781, 1.0, 0.0, 0.0, 0.05781, 1.0, 0.0, 0.0, 0.05781, 1.0, 0.0, 0.0, 0.05781, 1.0, 0.0, 0.0, 0.05781, 1.0, 0.0, 0.0, 0.05781, 1.0, 0.0, 0.0, 0.05781, 1.0, 0.0, 0.0, 0.05781, 1.0, 0.0, 0.0, 0.05781, 1.0, 0.0, 0.0, 0.05781, 1.0, 0.0, 0.0, 0.05781, 1.0, 0.0, 0.0, 0.05781, 1.0, 0.0, 0.0, 0.05781, 1.0, 0.0, 0.0, 0.05781, 1.0, 0.0, 0.0, 0.05781, 1.0, 0.0, 0.0, 0.05781, 1.0, 0.0, 0.0, 0.05781, 1.0, 0.0, 0.0, 0.05781, 1.0, 0.0, 0.0, 0.05781, 1.0, 0.0, 0.0, 0.05781, 1.0, 0.0, 0.0, 0.05781, 1.0, 0.0, 0.0, 0.05781, 1.0, 0.0, 0.0, 0.05781, 1.0, 0.0, 0.0, 0.05781, 1.0, 0.0, 0.0, 0.05781, 1.0, 0.0, 0.0, 0.05781, 1.0, 0.0, 0.0, 0.05781, 1.0, 0.0, 0.0, 0.05781, 1.0, 0.0, 0.0, 0.05781, 1.0, 0.0, 0.0, 0.05781, 1.0, 0.0, 0.0, 0.05781, 1.0, 0.0, 0.0, 0.05781, 1.0, 0.0, 0.0, 0.05781, 1.0, 0.0, 0.0, 0.05781, 1.0, 0.0, 0.0, 0.05781, 1.0, 0.0, 0.0, 0.05781, 1.0, 0.0, 0.0, 0.05781, 1.0, 0.0, 0.0, 0.05781, 1.0, 0.0, 0.0, 0.05781, 1.0, 0.0, 0.0, 0.05781, 1.0, 0.0, 0.0, 0.05781, 1.0, 0.0, 0.0, 0.05781, 1.0, 0.0, 0.0, 0.05781, 1.0, 0.0, 0.0, 0.05781, 1.0, 0.0, 0.0, 0.05781, 1.0, 0.0, 0.0, 0.05781, 1.0, 0.0, 0.0, 0.05781, 1.0, 0.0, 0.0, 0.05781, 1.0, 0.0, 0.0, 0.05781, 1.0, 0.0, 0.0, 0.05781, 1.0, 0.0, 0.0, 0.05781, 1.0, 0.0, 0.0, 0.05781, 1.0, 0.0, 0.0, 0.05781, 1.0, 0.0, 0.0, 0.05781, 1.0, 0.0, 0.0, 0.05781, 1.0, 0.0, 0.0, 0.05781, 1.0, 0.0, 0.0, 0.05781, 1.0, 0.0, 0.0, 0.05781, 1.0, 0.0, 0.0, 0.05781, 1.0, 0.0, 0.0, 0.05781, 1.0, 0.0, 0.0, 0.05781, 1.0, 0.0, 0.0, 0.05781, 1.0, 0.0, 0.0, 0.05781, 1.0, 0.1329, 0.0331, 0.0, 1.0, 0.1329, 0.0331, 0.0, 1.0, 0.1329, 0.0331, 0.0, 1.0, 0.1329, 0.0331, 0.0, 1.0, 0.1329, 0.0331, 0.0, 1.0, 0.1329, 0.0331, 0.0, 1.0, 0.1329, 0.0331, 0.0, 1.0, 0.1329, 0.0331, 0.0, 1.0, 0.1329, 0.0331, 0.0, 1.0, 0.1329, 0.0331, 0.0, 1.0, 0.1329, 0.0331, 0.0, 1.0, 0.1329, 0.0331, 0.0, 1.0, 0.1329, 0.0331, 0.0, 1.0, 0.1329, 0.0331, 0.0, 1.0, 0.1329, 0.0331, 0.0, 1.0, 0.1329, 0.0331, 0.0, 1.0, 0.1329, 0.0331, 0.0, 1.0, 0.1329, 0.0331, 0.0, 1.0, 0.1329, 0.0331, 0.0, 1.0, 0.1329, 0.0331, 0.0, 1.0, 0.1329, 0.0331, 0.0, 1.0, 0.1329, 0.0331, 0.0, 1.0, 0.1329, 0.0331, 0.0, 1.0, 0.1329, 0.0331, 0.0, 1.0, 0.1329, 0.0331, 0.0, 1.0, 0.1329, 0.0331, 0.0, 1.0, 0.1329, 0.0331, 0.0, 1.0, 0.1329, 0.0331, 0.0, 1.0, 0.1329, 0.0331, 0.0, 1.0, 0.1329, 0.0331, 0.0, 1.0, 0.1329, 0.0331, 0.0, 1.0, 0.1329, 0.0331, 0.0, 1.0, 0.1329, 0.0331, 0.0, 1.0, 0.1329, 0.0331, 0.0, 1.0, 0.1329, 0.0331, 0.0, 1.0, 0.1329, 0.0331, 0.0, 1.0, 0.1329, 0.0331, 0.0, 1.0, 0.1329, 0.0331, 0.0, 1.0, 0.1329, 0.0331, 0.0, 1.0, 0.1329, 0.0331, 0.0, 1.0, 0.1329, 0.0331, 0.0, 1.0, 0.1329, 0.0331, 0.0, 1.0, 0.1329, 0.0331, 0.0, 1.0, 0.1329, 0.0331, 0.0, 1.0, 0.1329, 0.0331, 0.0, 1.0, 0.1329, 0.0331, 0.0, 1.0, 0.1329, 0.0331, 0.0, 1.0, 0.1329, 0.0331, 0.0, 1.0, 0.1329, 0.0331, 0.0, 1.0, 0.1329, 0.0331, 0.0, 1.0, 0.1329, 0.0331, 0.0, 1.0, 0.1329, 0.0331, 0.0, 1.0, 0.1329, 0.0331, 0.0, 1.0, 0.1329, 0.0331, 0.0, 1.0, 0.1329, 0.0331, 0.0, 1.0, 0.1329, 0.0331, 0.0, 1.0, 0.1329, 0.0331, 0.0, 1.0, 0.1329, 0.0331, 0.0, 1.0, 0.1329, 0.0331, 0.0, 1.0, 0.1329, 0.0331, 0.0, 1.0, 0.1329, 0.0331, 0.0, 1.0, 0.1329, 0.0331, 0.0, 1.0, 0.1329, 0.0331, 0.0, 1.0, 0.1329, 0.0331, 0.0, 1.0, 0.1329, 0.0331, 0.0, 1.0, 0.1329, 0.0331, 0.0, 1.0, 0.1329, 0.0331, 0.0, 1.0, 0.1329, 0.0331, 0.0, 1.0, 0.1329, 0.0331, 0.0, 1.0, 0.1329, 0.0331, 0.0, 1.0, 0.1329, 0.0331, 0.0, 1.0, 0.1329, 0.0331, 0.0, 1.0, 0.1329, 0.0331, 0.0, 1.0, 0.1329, 0.0331, 0.0, 1.0, 0.1329, 0.0331, 0.0, 1.0, 0.1329, 0.0331, 0.0, 1.0, 0.1329, 0.0331, 0.0, 1.0, 0.1329, 0.0331, 0.0, 1.0, 0.1329, 0.0331, 0.0, 1.0, 0.1329, 0.0331, 0.0, 1.0, 0.1329, 0.0331, 0.0, 1.0, 0.1329, 0.0331, 0.0, 1.0, 0.1329, 0.0331, 0.0, 1.0, 0.1329, 0.0331, 0.0, 1.0, 0.1329, 0.0331, 0.0, 1.0, 0.1329, 0.0331, 0.0, 1.0, 0.1329, 0.0331, 0.0, 1.0, 0.1329, 0.0331, 0.0, 1.0, 0.1329, 0.0331, 0.0, 1.0, 0.1329, 0.0331, 0.0, 1.0, 0.1329, 0.0331, 0.0, 1.0, 0.1329, 0.0331, 0.0, 1.0, 0.1329, 0.0331, 0.0, 1.0, 0.1329, 0.0331, 0.0, 1.0, 0.1329, 0.0331, 0.0, 1.0, 0.1329, 0.0331, 0.0, 1.0, 0.1329, 0.0331, 0.0, 1.0, 0.1329, 0.0331, 0.0, 1.0, 0.1329, 0.0331, 0.0, 1.0, 0.1329, 0.0331, 0.0, 1.0, 0.1329, 0.0331, 0.0, 1.0, 0.1329, 0.0331, 0.0, 1.0, 0.1329, 0.0331, 0.0, 1.0, 0.1329, 0.0331, 0.0, 1.0, 0.1329, 0.0331, 0.0, 1.0, 0.1329, 0.0331, 0.0, 1.0, 0.1329, 0.0331, 0.0, 1.0, 0.1329, 0.0331, 0.0, 1.0, 0.1329, 0.0331, 0.0, 1.0, 0.1329, 0.0331, 0.0, 1.0, 0.1329, 0.0331, 0.0, 1.0, 0.1329, 0.0331, 0.0, 1.0, 0.1329, 0.0331, 0.0, 1.0, 0.1329, 0.0331, 0.0, 1.0, 0.1329, 0.0331, 0.0, 1.0, 0.1329, 0.0331, 0.0, 1.0, 0.1329, 0.0331, 0.0, 1.0, 0.1329, 0.0331, 0.0, 1.0, 0.1329, 0.0331, 0.0, 1.0, 0.1329, 0.0331, 0.0, 1.0, 0.1329, 0.0331, 0.0, 1.0, 0.1329, 0.0331, 0.0, 1.0, 0.1329, 0.0331, 0.0, 1.0, 0.1329, 0.0331, 0.0, 1.0, 0.1329, 0.0331, 0.0, 1.0, 0.1329, 0.0331, 0.0, 1.0, 0.1329, 0.0331, 0.0, 1.0, 0.1329, 0.0331, 0.0, 1.0, 0.1329, 0.0331, 0.0, 1.0, 0.1329, 0.0331, 0.0, 1.0, 0.1329, 0.0331, 0.0, 1.0, 0.1329, 0.0331, 0.0, 1.0, 0.1329, 0.0331, 0.0, 1.0, 0.1329, 0.0331, 0.0, 1.0, 0.1329, 0.0331, 0.0, 1.0, 0.1329, 0.0331, 0.0, 1.0, 0.1329, 0.0331, 0.0, 1.0, 0.1329, 0.0331, 0.0, 1.0, 0.1329, 0.0331, 0.0, 1.0, 0.1329, 0.0331, 0.0, 1.0, 0.1329, 0.0331, 0.0, 1.0, 0.1329, 0.0331, 0.0, 1.0, 0.1329, 0.0331, 0.0, 1.0, 0.1329, 0.0331, 0.0, 1.0, 0.1329, 0.0331, 0.0, 1.0, 0.1329, 0.0331, 0.0, 1.0, 0.1329, 0.0331, 0.0, 1.0, 0.1329, 0.0331, 0.0, 1.0, 0.1329, 0.0331, 0.0, 1.0, 0.1329, 0.0331, 0.0, 1.0, 0.1329, 0.0331, 0.0, 1.0, 0.1329, 0.0331, 0.0, 1.0, 0.1329, 0.0331, 0.0, 1.0, 0.1329, 0.0331, 0.0, 1.0, 0.1329, 0.0331, 0.0, 1.0, 0.1329, 0.0331, 0.0, 1.0, 0.1329, 0.0331, 0.0, 1.0, 0.1329, 0.0331, 0.0, 1.0, 0.1329, 0.0331, 0.0, 1.0, 0.1329, 0.0331, 0.0, 1.0, 0.1329, 0.0331, 0.0, 1.0, 0.1329, 0.0331, 0.0, 1.0, 0.1329, 0.0331, 0.0, 1.0, 0.1329, 0.0331, 0.0, 1.0, 0.1329, 0.0331, 0.0, 1.0, 0.1329, 0.0331, 0.0, 1.0, 0.1329, 0.0331, 0.0, 1.0, 0.1329, 0.0331, 0.0, 1.0, 0.1329, 0.0331, 0.0, 1.0, 0.1329, 0.0331, 0.0, 1.0, 0.1329, 0.0331, 0.0, 1.0, 0.1329, 0.0331, 0.0, 1.0, 0.1329, 0.0331, 0.0, 1.0, 0.1329, 0.0331, 0.0, 1.0, 0.1329, 0.0331, 0.0, 1.0, 0.1329, 0.0331, 0.0, 1.0, 0.1329, 0.0331, 0.0, 1.0, 0.1329, 0.0331, 0.0, 1.0, 0.1329, 0.0331, 0.0, 1.0, 0.1329, 0.0331, 0.0, 1.0, 0.1329, 0.0331, 0.0, 1.0, 0.1329, 0.0331, 0.0, 1.0, 0.1329, 0.0331, 0.0, 1.0, 0.1329, 0.0331, 0.0, 1.0, 0.1329, 0.0331, 0.0, 1.0, 0.1329, 0.0331, 0.0, 1.0, 0.1329, 0.0331, 0.0, 1.0, 0.1329, 0.0331, 0.0, 1.0, 0.1329, 0.0331, 0.0, 1.0, 0.1329, 0.0331, 0.0, 1.0, 0.1329, 0.0331, 0.0, 1.0, 0.1329, 0.0331, 0.0, 1.0, 0.1329, 0.0331, 0.0, 1.0, 0.1329, 0.0331, 0.0, 1.0, 0.1329, 0.0331, 0.0, 1.0, 0.1329, 0.0331, 0.0, 1.0, 0.1329, 0.0331, 0.0, 1.0, 0.1329, 0.0331, 0.0, 1.0, 0.1329, 0.0331, 0.0, 1.0, 0.1329, 0.0331, 0.0, 1.0, 0.1329, 0.0331, 0.0, 1.0, 0.1329, 0.0331, 0.0, 1.0, 0.1329, 0.0331, 0.0, 1.0, 0.1329, 0.0331, 0.0, 1.0, 0.1329, 0.0331, 0.0, 1.0, 0.1329, 0.0331, 0.0, 1.0, 0.1329, 0.0331, 0.0, 1.0, 0.1329, 0.0331, 0.0, 1.0, 0.1329, 0.0331, 0.0, 1.0, 0.1329, 0.0331, 0.0, 1.0, 0.1329, 0.0331, 0.0, 1.0, 0.1329, 0.0331, 0.0, 1.0, 0.1329, 0.0331, 0.0, 1.0, 0.1329, 0.0331, 0.0, 1.0, 0.1329, 0.0331, 0.0, 1.0, 0.1329, 0.0331, 0.0, 1.0, 0.1329, 0.0331, 0.0, 1.0, 0.1329, 0.0331, 0.0, 1.0, 0.1329, 0.0331, 0.0, 1.0, 0.1329, 0.0331, 0.0, 1.0, 0.1329, 0.0331, 0.0, 1.0, 0.1329, 0.0331, 0.0, 1.0, 0.1329, 0.0331, 0.0, 1.0, 0.1329, 0.0331, 0.0, 1.0, 0.1329, 0.0331, 0.0, 1.0, 0.1329, 0.0331, 0.0, 1.0, 0.1329, 0.0331, 0.0, 1.0, 0.1329, 0.0331, 0.0, 1.0, 0.1329, 0.0331, 0.0, 1.0, 0.1329, 0.0331, 0.0, 1.0, 0.1329, 0.0331, 0.0, 1.0, 0.1329, 0.0331, 0.0, 1.0, 0.1329, 0.0331, 0.0, 1.0, 0.1329, 0.0331, 0.0, 1.0, 0.1329, 0.0331, 0.0, 1.0, 0.1329, 0.0331, 0.0, 1.0, 0.1329, 0.0331, 0.0, 1.0, 0.1329, 0.0331, 0.0, 1.0, 0.1329, 0.0331, 0.0, 1.0, 0.1329, 0.0331, 0.0, 1.0, 0.1329, 0.0331, 0.0, 1.0, 0.1329, 0.0331, 0.0, 1.0, 0.1329, 0.0331, 0.0, 1.0, 0.1329, 0.0331, 0.0, 1.0, 0.1329, 0.0331, 0.0, 1.0, 0.1329, 0.0331, 0.0, 1.0, 0.1329, 0.0331, 0.0, 1.0, 0.1329, 0.0331, 0.0, 1.0, 0.1329, 0.0331, 0.0, 1.0, 0.1329, 0.0331, 0.0, 1.0, 0.1329, 0.0331, 0.0, 1.0, 0.1329, 0.0331, 0.0, 1.0, 0.1329, 0.0331, 0.0, 1.0, 0.1329, 0.0331, 0.0, 1.0, 0.1329, 0.0331, 0.0, 1.0, 0.1329, 0.0331, 0.0, 1.0, 0.1329, 0.0331, 0.0, 1.0, 0.1329, 0.0331, 0.0, 1.0, 0.1329, 0.0331, 0.0, 1.0, 0.1329, 0.0331, 0.0, 1.0, 0.1329, 0.0331, 0.0, 1.0, 0.1329, 0.0331, 0.0, 1.0, 0.1329, 0.0331, 0.0, 1.0, 0.1329, 0.0331, 0.0, 1.0, 0.1329, 0.0331, 0.0, 1.0, 0.1329, 0.0331, 0.0, 1.0, 0.1329, 0.0331, 0.0, 1.0, 0.1329, 0.0331, 0.0, 1.0, 0.1329, 0.0331, 0.0, 1.0, 0.1329, 0.0331, 0.0, 1.0, 0.1329, 0.0331, 0.0, 1.0, 0.1329, 0.0331, 0.0, 1.0, 0.1329, 0.0331, 0.0, 1.0, 0.1329, 0.0331, 0.0, 1.0, 0.1329, 0.0331, 0.0, 1.0, 0.1329, 0.0331, 0.0, 1.0, 0.1329, 0.0331, 0.0, 1.0, 0.1329, 0.0331, 0.0, 1.0, 0.1329, 0.0331, 0.0, 1.0, 0.1329, 0.0331, 0.0, 1.0, 0.1329, 0.0331, 0.0, 1.0, 0.1329, 0.0331, 0.0, 1.0, 0.1329, 0.0331, 0.0, 1.0, 0.1329, 0.0331, 0.0, 1.0, 0.1329, 0.0331, 0.0, 1.0, 0.1329, 0.0331, 0.0, 1.0, 0.1329, 0.0331, 0.0, 1.0, 0.1329, 0.0331, 0.0, 1.0, 0.1329, 0.0331, 0.0, 1.0, 0.1329, 0.0331, 0.0, 1.0, 0.1329, 0.0331, 0.0, 1.0, 0.1329, 0.0331, 0.0, 1.0, 0.1329, 0.0331, 0.0, 1.0, 0.1329, 0.0331, 0.0, 1.0, 0.1329, 0.0331, 0.0, 1.0, 0.1329, 0.0331, 0.0, 1.0, 0.1329, 0.0331, 0.0, 1.0, 0.1329, 0.0331, 0.0, 1.0, 0.1329, 0.0331, 0.0, 1.0, 0.1329, 0.0331, 0.0, 1.0, 0.1329, 0.0331, 0.0, 1.0, 0.1329, 0.0331, 0.0, 1.0, 0.1329, 0.0331, 0.0, 1.0, 0.1329, 0.0331, 0.0, 1.0, 0.0, 0.0, 0.05781, 1.0, 0.0, 0.0, 0.05781, 1.0, 0.0, 0.0, 0.05781, 1.0, 0.0, 0.0, 0.05781, 1.0, 0.0, 0.0, 0.05781, 1.0, 0.0, 0.0, 0.05781, 1.0, 0.0, 0.0, 0.05781, 1.0, 0.0, 0.0, 0.05781, 1.0, 0.0, 0.0, 0.05781, 1.0, 0.0, 0.0, 0.05781, 1.0, 0.0, 0.0, 0.05781, 1.0, 0.0, 0.0, 0.05781, 1.0, 0.0, 0.0, 0.05781, 1.0, 0.0, 0.0, 0.05781, 1.0, 0.0, 0.0, 0.05781, 1.0, 0.0, 0.0, 0.05781, 1.0, 0.0, 0.0, 0.05781, 1.0, 0.0, 0.0, 0.05781, 1.0, 0.0, 0.0, 0.05781, 1.0, 0.0, 0.0, 0.05781, 1.0, 0.0, 0.0, 0.05781, 1.0, 0.0, 0.0, 0.05781, 1.0, 0.0, 0.0, 0.05781, 1.0, 0.0, 0.0, 0.05781, 1.0, 0.0, 0.0, 0.05781, 1.0, 0.0, 0.0, 0.05781, 1.0, 0.0, 0.0, 0.05781, 1.0, 0.0, 0.0, 0.05781, 1.0, 0.0, 0.0, 0.05781, 1.0, 0.0, 0.0, 0.05781, 1.0, 0.0, 0.0, 0.05781, 1.0, 0.0, 0.0, 0.05781, 1.0, 0.0, 0.0, 0.05781, 1.0, 0.0, 0.0, 0.05781, 1.0, 0.0, 0.0, 0.05781, 1.0, 0.0, 0.0, 0.05781, 1.0, 0.0, 0.0, 0.05781, 1.0, 0.0, 0.0, 0.05781, 1.0, 0.0, 0.0, 0.05781, 1.0, 0.0, 0.0, 0.05781, 1.0, 0.0, 0.0, 0.05781, 1.0, 0.0, 0.0, 0.05781, 1.0, 0.0, 0.0, 0.05781, 1.0, 0.0, 0.0, 0.05781, 1.0, 0.0, 0.0, 0.05781, 1.0, 0.0, 0.0, 0.05781, 1.0, 0.0, 0.0, 0.05781, 1.0, 0.0, 0.0, 0.05781, 1.0, 0.0, 0.0, 0.05781, 1.0, 0.0, 0.0, 0.05781, 1.0, 0.0, 0.0, 0.05781, 1.0, 0.0, 0.0, 0.05781, 1.0, 0.0, 0.0, 0.05781, 1.0, 0.0, 0.0, 0.05781, 1.0, 0.0, 0.0, 0.05781, 1.0, 0.0, 0.0, 0.05781, 1.0, 0.0, 0.0, 0.05781, 1.0, 0.0, 0.0, 0.05781, 1.0, 0.0, 0.0, 0.05781, 1.0, 0.0, 0.0, 0.05781, 1.0, 0.0, 0.0, 0.05781, 1.0, 0.0, 0.0, 0.05781, 1.0, 0.0, 0.0, 0.05781, 1.0, 0.0, 0.0, 0.05781, 1.0, 0.0, 0.0, 0.05781, 1.0, 0.0, 0.0, 0.05781, 1.0, 0.0, 0.0, 0.05781, 1.0, 0.0, 0.0, 0.05781, 1.0, 0.0, 0.0, 0.05781, 1.0, 0.0, 0.0, 0.05781, 1.0, 0.0, 0.0, 0.05781, 1.0, 0.0, 0.0, 0.05781, 1.0, 0.0, 0.0, 0.05781, 1.0, 0.0, 0.0, 0.05781, 1.0, 0.0, 0.0, 0.05781, 1.0, 0.0, 0.0, 0.05781, 1.0, 0.0, 0.0, 0.05781, 1.0, 0.0, 0.0, 0.05781, 1.0, 0.0, 0.0, 0.05781, 1.0, 0.0, 0.0, 0.05781, 1.0, 0.1329, 0.0331, 0.0, 1.0, 0.1329, 0.0331, 0.0, 1.0, 0.1329, 0.0331, 0.0, 1.0, 0.1329, 0.0331, 0.0, 1.0, 0.1329, 0.0331, 0.0, 1.0, 0.1329, 0.0331, 0.0, 1.0, 0.1329, 0.0331, 0.0, 1.0, 0.1329, 0.0331, 0.0, 1.0, 0.1329, 0.0331, 0.0, 1.0, 0.1329, 0.0331, 0.0, 1.0, 0.1329, 0.0331, 0.0, 1.0, 0.1329, 0.0331, 0.0, 1.0, 0.1329, 0.0331, 0.0, 1.0, 0.1329, 0.0331, 0.0, 1.0, 0.1329, 0.0331, 0.0, 1.0, 0.1329, 0.0331, 0.0, 1.0, 0.1329, 0.0331, 0.0, 1.0, 0.1329, 0.0331, 0.0, 1.0, 0.1329, 0.0331, 0.0, 1.0, 0.1329, 0.0331, 0.0, 1.0, 0.1329, 0.0331, 0.0, 1.0, 0.1329, 0.0331, 0.0, 1.0, 0.1329, 0.0331, 0.0, 1.0, 0.1329, 0.0331, 0.0, 1.0, 0.1329, 0.0331, 0.0, 1.0, 0.1329, 0.0331, 0.0, 1.0, 0.1329, 0.0331, 0.0, 1.0, 0.1329, 0.0331, 0.0, 1.0, 0.1329, 0.0331, 0.0, 1.0, 0.1329, 0.0331, 0.0, 1.0, 0.1329, 0.0331, 0.0, 1.0, 0.1329, 0.0331, 0.0, 1.0, 0.1329, 0.0331, 0.0, 1.0, 0.1329, 0.0331, 0.0, 1.0, 0.1329, 0.0331, 0.0, 1.0, 0.1329, 0.0331, 0.0, 1.0, 0.1329, 0.0331, 0.0, 1.0, 0.1329, 0.0331, 0.0, 1.0, 0.1329, 0.0331, 0.0, 1.0, 0.1329, 0.0331, 0.0, 1.0, 0.1329, 0.0331, 0.0, 1.0, 0.1329, 0.0331, 0.0, 1.0, 0.1329, 0.0331, 0.0, 1.0, 0.1329, 0.0331, 0.0, 1.0, 0.1329, 0.0331, 0.0, 1.0, 0.1329, 0.0331, 0.0, 1.0, 0.1329, 0.0331, 0.0, 1.0, 0.1329, 0.0331, 0.0, 1.0, 0.1329, 0.0331, 0.0, 1.0, 0.1329, 0.0331, 0.0, 1.0, 0.1329, 0.0331, 0.0, 1.0, 0.1329, 0.0331, 0.0, 1.0, 0.1329, 0.0331, 0.0, 1.0, 0.1329, 0.0331, 0.0, 1.0, 0.1329, 0.0331, 0.0, 1.0, 0.1329, 0.0331, 0.0, 1.0, 0.1329, 0.0331, 0.0, 1.0, 0.1329, 0.0331, 0.0, 1.0, 0.1329, 0.0331, 0.0, 1.0, 0.1329, 0.0331, 0.0, 1.0, 0.1329, 0.0331, 0.0, 1.0, 0.1329, 0.0331, 0.0, 1.0, 0.1329, 0.0331, 0.0, 1.0, 0.1329, 0.0331, 0.0, 1.0, 0.1329, 0.0331, 0.0, 1.0, 0.1329, 0.0331, 0.0, 1.0, 0.1329, 0.0331, 0.0, 1.0, 0.1329, 0.0331, 0.0, 1.0, 0.1329, 0.0331, 0.0, 1.0, 0.1329, 0.0331, 0.0, 1.0, 0.1329, 0.0331, 0.0, 1.0, 0.1329, 0.0331, 0.0, 1.0, 0.1329, 0.0331, 0.0, 1.0, 0.1329, 0.0331, 0.0, 1.0, 0.1329, 0.0331, 0.0, 1.0, 0.1329, 0.0331, 0.0, 1.0, 0.1329, 0.0331, 0.0, 1.0, 0.1329, 0.0331, 0.0, 1.0, 0.1329, 0.0331, 0.0, 1.0, 0.1329, 0.0331, 0.0, 1.0, 0.1329, 0.0331, 0.0, 1.0, 0.1329, 0.0331, 0.0, 1.0, 0.1329, 0.0331, 0.0, 1.0, 0.1329, 0.0331, 0.0, 1.0, 0.1329, 0.0331, 0.0, 1.0, 0.1329, 0.0331, 0.0, 1.0, 0.1329, 0.0331, 0.0, 1.0, 0.1329, 0.0331, 0.0, 1.0, 0.1329, 0.0331, 0.0, 1.0, 0.1329, 0.0331, 0.0, 1.0, 0.1329, 0.0331, 0.0, 1.0, 0.1329, 0.0331, 0.0, 1.0, 0.1329, 0.0331, 0.0, 1.0, 0.1329, 0.0331, 0.0, 1.0, 0.1329, 0.0331, 0.0, 1.0, 0.1329, 0.0331, 0.0, 1.0, 0.1329, 0.0331, 0.0, 1.0, 0.1329, 0.0331, 0.0, 1.0, 0.1329, 0.0331, 0.0, 1.0, 0.1329, 0.0331, 0.0, 1.0, 0.1329, 0.0331, 0.0, 1.0, 0.1329, 0.0331, 0.0, 1.0, 0.1329, 0.0331, 0.0, 1.0, 0.1329, 0.0331, 0.0, 1.0, 0.1329, 0.0331, 0.0, 1.0, 0.1329, 0.0331, 0.0, 1.0, 0.1329, 0.0331, 0.0, 1.0, 0.1329, 0.0331, 0.0, 1.0, 0.1329, 0.0331, 0.0, 1.0, 0.1329, 0.0331, 0.0, 1.0, 0.1329, 0.0331, 0.0, 1.0, 0.1329, 0.0331, 0.0, 1.0, 0.1329, 0.0331, 0.0, 1.0, 0.1329, 0.0331, 0.0, 1.0, 0.1329, 0.0331, 0.0, 1.0, 0.1329, 0.0331, 0.0, 1.0, 0.1329, 0.0331, 0.0, 1.0, 0.1329, 0.0331, 0.0, 1.0, 0.1329, 0.0331, 0.0, 1.0, 0.1329, 0.0331, 0.0, 1.0, 0.1329, 0.0331, 0.0, 1.0, 0.1329, 0.0331, 0.0, 1.0, 0.1329, 0.0331, 0.0, 1.0, 0.1329, 0.0331, 0.0, 1.0, 0.1329, 0.0331, 0.0, 1.0, 0.1329, 0.0331, 0.0, 1.0, 0.1329, 0.0331, 0.0, 1.0, 0.1329, 0.0331, 0.0, 1.0, 0.1329, 0.0331, 0.0, 1.0, 0.1329, 0.0331, 0.0, 1.0, 0.1329, 0.0331, 0.0, 1.0, 0.1329, 0.0331, 0.0, 1.0, 0.1329, 0.0331, 0.0, 1.0, 0.1329, 0.0331, 0.0, 1.0, 0.1329, 0.0331, 0.0, 1.0, 0.1329, 0.0331, 0.0, 1.0, 0.1329, 0.0331, 0.0, 1.0, 0.1329, 0.0331, 0.0, 1.0, 0.1329, 0.0331, 0.0, 1.0, 0.1329, 0.0331, 0.0, 1.0, 0.1329, 0.0331, 0.0, 1.0, 0.1329, 0.0331, 0.0, 1.0, 0.1329, 0.0331, 0.0, 1.0, 0.1329, 0.0331, 0.0, 1.0, 0.1329, 0.0331, 0.0, 1.0, 0.1329, 0.0331, 0.0, 1.0, 0.1329, 0.0331, 0.0, 1.0, 0.1329, 0.0331, 0.0, 1.0, 0.1329, 0.0331, 0.0, 1.0, 0.1329, 0.0331, 0.0, 1.0, 0.1329, 0.0331, 0.0, 1.0, 0.1329, 0.0331, 0.0, 1.0, 0.1329, 0.0331, 0.0, 1.0, 0.1329, 0.0331, 0.0, 1.0, 0.1329, 0.0331, 0.0, 1.0, 0.1329, 0.0331, 0.0, 1.0, 0.1329, 0.0331, 0.0, 1.0, 0.1329, 0.0331, 0.0, 1.0, 0.1329, 0.0331, 0.0, 1.0, 0.1329, 0.0331, 0.0, 1.0, 0.1329, 0.0331, 0.0, 1.0, 0.1329, 0.0331, 0.0, 1.0, 0.1329, 0.0331, 0.0, 1.0, 0.1329, 0.0331, 0.0, 1.0, 0.1329, 0.0331, 0.0, 1.0, 0.1329, 0.0331, 0.0, 1.0, 0.1329, 0.0331, 0.0, 1.0, 0.1329, 0.0331, 0.0, 1.0, 0.1329, 0.0331, 0.0, 1.0, 0.1329, 0.0331, 0.0, 1.0, 0.1329, 0.0331, 0.0, 1.0, 0.1329, 0.0331, 0.0, 1.0, 0.1329, 0.0331, 0.0, 1.0, 0.1329, 0.0331, 0.0, 1.0, 0.1329, 0.0331, 0.0, 1.0, 0.1329, 0.0331, 0.0, 1.0, 0.1329, 0.0331, 0.0, 1.0, 0.1329, 0.0331, 0.0, 1.0, 0.1329, 0.0331, 0.0, 1.0, 0.1329, 0.0331, 0.0, 1.0, 0.1329, 0.0331, 0.0, 1.0, 0.1329, 0.0331, 0.0, 1.0, 0.1329, 0.0331, 0.0, 1.0, 0.1329, 0.0331, 0.0, 1.0, 0.1329, 0.0331, 0.0, 1.0, 0.1329, 0.0331, 0.0, 1.0, 0.1329, 0.0331, 0.0, 1.0, 0.1329, 0.0331, 0.0, 1.0, 0.1329, 0.0331, 0.0, 1.0, 0.1329, 0.0331, 0.0, 1.0, 0.1329, 0.0331, 0.0, 1.0, 0.1329, 0.0331, 0.0, 1.0, 0.1329, 0.0331, 0.0, 1.0, 0.1329, 0.0331, 0.0, 1.0, 0.1329, 0.0331, 0.0, 1.0, 0.1329, 0.0331, 0.0, 1.0, 0.1329, 0.0331, 0.0, 1.0, 0.1329, 0.0331, 0.0, 1.0, 0.1329, 0.0331, 0.0, 1.0, 0.1329, 0.0331, 0.0, 1.0, 0.1329, 0.0331, 0.0, 1.0, 0.1329, 0.0331, 0.0, 1.0, 0.1329, 0.0331, 0.0, 1.0, 0.1329, 0.0331, 0.0, 1.0, 0.1329, 0.0331, 0.0, 1.0, 0.1329, 0.0331, 0.0, 1.0, 0.1329, 0.0331, 0.0, 1.0, 0.1329, 0.0331, 0.0, 1.0, 0.1329, 0.0331, 0.0, 1.0, 0.1329, 0.0331, 0.0, 1.0, 0.1329, 0.0331, 0.0, 1.0, 0.1329, 0.0331, 0.0, 1.0, 0.1329, 0.0331, 0.0, 1.0, 0.1329, 0.0331, 0.0, 1.0, 0.1329, 0.0331, 0.0, 1.0, 0.1329, 0.0331, 0.0, 1.0, 0.1329, 0.0331, 0.0, 1.0, 0.1329, 0.0331, 0.0, 1.0, 0.1329, 0.0331, 0.0, 1.0, 0.1329, 0.0331, 0.0, 1.0, 0.1329, 0.0331, 0.0, 1.0, 0.1329, 0.0331, 0.0, 1.0, 0.1329, 0.0331, 0.0, 1.0, 0.1329, 0.0331, 0.0, 1.0, 0.1329, 0.0331, 0.0, 1.0, 0.1329, 0.0331, 0.0, 1.0, 0.1329, 0.0331, 0.0, 1.0, 0.1329, 0.0331, 0.0, 1.0, 0.1329, 0.0331, 0.0, 1.0, 0.1329, 0.0331, 0.0, 1.0, 0.1329, 0.0331, 0.0, 1.0, 0.1329, 0.0331, 0.0, 1.0, 0.1329, 0.0331, 0.0, 1.0, 0.1329, 0.0331, 0.0, 1.0, 0.1329, 0.0331, 0.0, 1.0, 0.1329, 0.0331, 0.0, 1.0, 0.1329, 0.0331, 0.0, 1.0, 0.1329, 0.0331, 0.0, 1.0, 0.1329, 0.0331, 0.0, 1.0, 0.1329, 0.0331, 0.0, 1.0, 0.1329, 0.0331, 0.0, 1.0, 0.1329, 0.0331, 0.0, 1.0, 0.1329, 0.0331, 0.0, 1.0, 0.1329, 0.0331, 0.0, 1.0, 0.1329, 0.0331, 0.0, 1.0, 0.1329, 0.0331, 0.0, 1.0, 0.1329, 0.0331, 0.0, 1.0, 0.1329, 0.0331, 0.0, 1.0, 0.1329, 0.0331, 0.0, 1.0, 0.1329, 0.0331, 0.0, 1.0, 0.1329, 0.0331, 0.0, 1.0, 0.1329, 0.0331, 0.0, 1.0, 0.1329, 0.0331, 0.0, 1.0, 0.1329, 0.0331, 0.0, 1.0, 0.1329, 0.0331, 0.0, 1.0, 0.1329, 0.0331, 0.0, 1.0, 0.1329, 0.0331, 0.0, 1.0, 0.1329, 0.0331, 0.0, 1.0, 0.1329, 0.0331, 0.0, 1.0, 0.1329, 0.0331, 0.0, 1.0, 0.1329, 0.0331, 0.0, 1.0, 0.1329, 0.0331, 0.0, 1.0, 0.1329, 0.0331, 0.0, 1.0, 0.1329, 0.0331, 0.0, 1.0, 0.1329, 0.0331, 0.0, 1.0, 0.1329, 0.0331, 0.0, 1.0, 0.1329, 0.0331, 0.0, 1.0, 0.1329, 0.0331, 0.0, 1.0, 0.1329, 0.0331, 0.0, 1.0, 0.1329, 0.0331, 0.0, 1.0, 0.1329, 0.0331, 0.0, 1.0, 0.1329, 0.0331, 0.0, 1.0, 0.1329, 0.0331, 0.0, 1.0, 0.1329, 0.0331, 0.0, 1.0, 0.1329, 0.0331, 0.0, 1.0, 0.1329, 0.0331, 0.0, 1.0, 0.1329, 0.0331, 0.0, 1.0, 0.1329, 0.0331, 0.0, 1.0, 0.1329, 0.0331, 0.0, 1.0, 0.1329, 0.0331, 0.0, 1.0, 0.1329, 0.0331, 0.0, 1.0, 0.1329, 0.0331, 0.0, 1.0, 0.1329, 0.0331, 0.0, 1.0, 0.1329, 0.0331, 0.0, 1.0, 0.1329, 0.0331, 0.0, 1.0, 0.1329, 0.0331, 0.0, 1.0, 0.1329, 0.0331, 0.0, 1.0, 0.1329, 0.0331, 0.0, 1.0, 0.1329, 0.0331, 0.0, 1.0, 0.1329, 0.0331, 0.0, 1.0, 0.1329, 0.0331, 0.0, 1.0, 0.1329, 0.0331, 0.0, 1.0, 0.1329, 0.0331, 0.0, 1.0, 0.1329, 0.0331, 0.0, 1.0, 0.1329, 0.0331, 0.0, 1.0, 0.1329, 0.0331, 0.0, 1.0, 0.1329, 0.0331, 0.0, 1.0, 0.1329, 0.0331, 0.0, 1.0, 0.1329, 0.0331, 0.0, 1.0, 0.1329, 0.0331, 0.0, 1.0, 0.1329, 0.0331, 0.0, 1.0, 0.1329, 0.0331, 0.0, 1.0, 0.1329, 0.0331, 0.0, 1.0, 0.1329, 0.0331, 0.0, 1.0, 0.0, 0.0, 0.05781, 1.0, 0.0, 0.0, 0.05781, 1.0, 0.0, 0.0, 0.05781, 1.0, 0.0, 0.0, 0.05781, 1.0, 0.0, 0.0, 0.05781, 1.0, 0.0, 0.0, 0.05781, 1.0, 0.0, 0.0, 0.05781, 1.0, 0.0, 0.0, 0.05781, 1.0, 0.0, 0.0, 0.05781, 1.0, 0.0, 0.0, 0.05781, 1.0, 0.0, 0.0, 0.05781, 1.0, 0.0, 0.0, 0.05781, 1.0, 0.0, 0.0, 0.05781, 1.0, 0.0, 0.0, 0.05781, 1.0, 0.0, 0.0, 0.05781, 1.0, 0.0, 0.0, 0.05781, 1.0, 0.0, 0.0, 0.05781, 1.0, 0.0, 0.0, 0.05781, 1.0, 0.0, 0.0, 0.05781, 1.0, 0.0, 0.0, 0.05781, 1.0, 0.0, 0.0, 0.05781, 1.0, 0.0, 0.0, 0.05781, 1.0, 0.0, 0.0, 0.05781, 1.0, 0.0, 0.0, 0.05781, 1.0, 0.0, 0.0, 0.05781, 1.0, 0.0, 0.0, 0.05781, 1.0, 0.0, 0.0, 0.05781, 1.0, 0.0, 0.0, 0.05781, 1.0, 0.0, 0.0, 0.05781, 1.0, 0.0, 0.0, 0.05781, 1.0, 0.0, 0.0, 0.05781, 1.0, 0.0, 0.0, 0.05781, 1.0, 0.0, 0.0, 0.05781, 1.0, 0.0, 0.0, 0.05781, 1.0, 0.0, 0.0, 0.05781, 1.0, 0.0, 0.0, 0.05781, 1.0, 0.0, 0.0, 0.05781, 1.0, 0.0, 0.0, 0.05781, 1.0, 0.0, 0.0, 0.05781, 1.0, 0.0, 0.0, 0.05781, 1.0, 0.0, 0.0, 0.05781, 1.0, 0.0, 0.0, 0.05781, 1.0, 0.0, 0.0, 0.05781, 1.0, 0.0, 0.0, 0.05781, 1.0, 0.0, 0.0, 0.05781, 1.0, 0.0, 0.0, 0.05781, 1.0, 0.0, 0.0, 0.05781, 1.0, 0.0, 0.0, 0.05781, 1.0, 0.0, 0.0, 0.05781, 1.0, 0.0, 0.0, 0.05781, 1.0, 0.0, 0.0, 0.05781, 1.0, 0.0, 0.0, 0.05781, 1.0, 0.0, 0.0, 0.05781, 1.0, 0.0, 0.0, 0.05781, 1.0, 0.0, 0.0, 0.05781, 1.0, 0.0, 0.0, 0.05781, 1.0, 0.0, 0.0, 0.05781, 1.0, 0.0, 0.0, 0.05781, 1.0, 0.0, 0.0, 0.05781, 1.0, 0.0, 0.0, 0.05781, 1.0, 0.0, 0.0, 0.05781, 1.0, 0.0, 0.0, 0.05781, 1.0, 0.0, 0.0, 0.05781, 1.0, 0.0, 0.0, 0.05781, 1.0, 0.0, 0.0, 0.05781, 1.0, 0.0, 0.0, 0.05781, 1.0, 0.0, 0.0, 0.05781, 1.0, 0.0, 0.0, 0.05781, 1.0, 0.0, 0.0, 0.05781, 1.0, 0.0, 0.0, 0.05781, 1.0, 0.0, 0.0, 0.05781, 1.0, 0.0, 0.0, 0.05781, 1.0, 0.0, 0.0, 0.05781, 1.0, 0.0, 0.0, 0.05781, 1.0, 0.0, 0.0, 0.05781, 1.0, 0.0, 0.0, 0.05781, 1.0, 0.0, 0.0, 0.05781, 1.0, 0.0, 0.0, 0.05781, 1.0, 0.0, 0.0, 0.05781, 1.0, 0.0, 0.0, 0.05781, 1.0, 0.1329, 0.0331, 0.0, 1.0, 0.1329, 0.0331, 0.0, 1.0, 0.1329, 0.0331, 0.0, 1.0, 0.1329, 0.0331, 0.0, 1.0, 0.1329, 0.0331, 0.0, 1.0, 0.1329, 0.0331, 0.0, 1.0, 0.1329, 0.0331, 0.0, 1.0, 0.1329, 0.0331, 0.0, 1.0, 0.1329, 0.0331, 0.0, 1.0, 0.1329, 0.0331, 0.0, 1.0, 0.1329, 0.0331, 0.0, 1.0, 0.1329, 0.0331, 0.0, 1.0, 0.1329, 0.0331, 0.0, 1.0, 0.1329, 0.0331, 0.0, 1.0, 0.1329, 0.0331, 0.0, 1.0, 0.1329, 0.0331, 0.0, 1.0, 0.1329, 0.0331, 0.0, 1.0, 0.1329, 0.0331, 0.0, 1.0, 0.1329, 0.0331, 0.0, 1.0, 0.1329, 0.0331, 0.0, 1.0, 0.1329, 0.0331, 0.0, 1.0, 0.1329, 0.0331, 0.0, 1.0, 0.1329, 0.0331, 0.0, 1.0, 0.1329, 0.0331, 0.0, 1.0, 0.1329, 0.0331, 0.0, 1.0, 0.1329, 0.0331, 0.0, 1.0, 0.1329, 0.0331, 0.0, 1.0, 0.1329, 0.0331, 0.0, 1.0, 0.1329, 0.0331, 0.0, 1.0, 0.1329, 0.0331, 0.0, 1.0, 0.1329, 0.0331, 0.0, 1.0, 0.1329, 0.0331, 0.0, 1.0, 0.1329, 0.0331, 0.0, 1.0, 0.1329, 0.0331, 0.0, 1.0, 0.1329, 0.0331, 0.0, 1.0, 0.1329, 0.0331, 0.0, 1.0, 0.1329, 0.0331, 0.0, 1.0, 0.1329, 0.0331, 0.0, 1.0, 0.1329, 0.0331, 0.0, 1.0, 0.1329, 0.0331, 0.0, 1.0, 0.1329, 0.0331, 0.0, 1.0, 0.1329, 0.0331, 0.0, 1.0, 0.1329, 0.0331, 0.0, 1.0, 0.1329, 0.0331, 0.0, 1.0, 0.1329, 0.0331, 0.0, 1.0, 0.1329, 0.0331, 0.0, 1.0, 0.1329, 0.0331, 0.0, 1.0, 0.1329, 0.0331, 0.0, 1.0, 0.1329, 0.0331, 0.0, 1.0, 0.1329, 0.0331, 0.0, 1.0, 0.1329, 0.0331, 0.0, 1.0, 0.1329, 0.0331, 0.0, 1.0, 0.1329, 0.0331, 0.0, 1.0, 0.1329, 0.0331, 0.0, 1.0, 0.1329, 0.0331, 0.0, 1.0, 0.1329, 0.0331, 0.0, 1.0, 0.1329, 0.0331, 0.0, 1.0, 0.1329, 0.0331, 0.0, 1.0, 0.1329, 0.0331, 0.0, 1.0, 0.1329, 0.0331, 0.0, 1.0, 0.1329, 0.0331, 0.0, 1.0, 0.1329, 0.0331, 0.0, 1.0, 0.1329, 0.0331, 0.0, 1.0, 0.1329, 0.0331, 0.0, 1.0, 0.1329, 0.0331, 0.0, 1.0, 0.1329, 0.0331, 0.0, 1.0, 0.1329, 0.0331, 0.0, 1.0, 0.1329, 0.0331, 0.0, 1.0, 0.1329, 0.0331, 0.0, 1.0, 0.1329, 0.0331, 0.0, 1.0, 0.1329, 0.0331, 0.0, 1.0, 0.1329, 0.0331, 0.0, 1.0, 0.1329, 0.0331, 0.0, 1.0, 0.1329, 0.0331, 0.0, 1.0, 0.1329, 0.0331, 0.0, 1.0, 0.1329, 0.0331, 0.0, 1.0, 0.1329, 0.0331, 0.0, 1.0, 0.1329, 0.0331, 0.0, 1.0, 0.1329, 0.0331, 0.0, 1.0, 0.1329, 0.0331, 0.0, 1.0, 0.1329, 0.0331, 0.0, 1.0, 0.1329, 0.0331, 0.0, 1.0, 0.1329, 0.0331, 0.0, 1.0, 0.1329, 0.0331, 0.0, 1.0, 0.1329, 0.0331, 0.0, 1.0, 0.1329, 0.0331, 0.0, 1.0, 0.1329, 0.0331, 0.0, 1.0, 0.1329, 0.0331, 0.0, 1.0, 0.1329, 0.0331, 0.0, 1.0, 0.1329, 0.0331, 0.0, 1.0, 0.1329, 0.0331, 0.0, 1.0, 0.1329, 0.0331, 0.0, 1.0, 0.1329, 0.0331, 0.0, 1.0, 0.1329, 0.0331, 0.0, 1.0, 0.1329, 0.0331, 0.0, 1.0, 0.1329, 0.0331, 0.0, 1.0, 0.1329, 0.0331, 0.0, 1.0, 0.1329, 0.0331, 0.0, 1.0, 0.1329, 0.0331, 0.0, 1.0, 0.1329, 0.0331, 0.0, 1.0, 0.1329, 0.0331, 0.0, 1.0, 0.1329, 0.0331, 0.0, 1.0, 0.1329, 0.0331, 0.0, 1.0, 0.1329, 0.0331, 0.0, 1.0, 0.1329, 0.0331, 0.0, 1.0, 0.1329, 0.0331, 0.0, 1.0, 0.1329, 0.0331, 0.0, 1.0, 0.1329, 0.0331, 0.0, 1.0, 0.1329, 0.0331, 0.0, 1.0, 0.1329, 0.0331, 0.0, 1.0, 0.1329, 0.0331, 0.0, 1.0, 0.1329, 0.0331, 0.0, 1.0, 0.1329, 0.0331, 0.0, 1.0, 0.1329, 0.0331, 0.0, 1.0, 0.1329, 0.0331, 0.0, 1.0, 0.1329, 0.0331, 0.0, 1.0, 0.1329, 0.0331, 0.0, 1.0, 0.1329, 0.0331, 0.0, 1.0, 0.1329, 0.0331, 0.0, 1.0, 0.1329, 0.0331, 0.0, 1.0, 0.1329, 0.0331, 0.0, 1.0, 0.1329, 0.0331, 0.0, 1.0, 0.1329, 0.0331, 0.0, 1.0, 0.1329, 0.0331, 0.0, 1.0, 0.1329, 0.0331, 0.0, 1.0, 0.1329, 0.0331, 0.0, 1.0, 0.1329, 0.0331, 0.0, 1.0, 0.1329, 0.0331, 0.0, 1.0, 0.1329, 0.0331, 0.0, 1.0, 0.1329, 0.0331, 0.0, 1.0, 0.1329, 0.0331, 0.0, 1.0, 0.1329, 0.0331, 0.0, 1.0, 0.1329, 0.0331, 0.0, 1.0, 0.1329, 0.0331, 0.0, 1.0, 0.1329, 0.0331, 0.0, 1.0, 0.1329, 0.0331, 0.0, 1.0, 0.1329, 0.0331, 0.0, 1.0, 0.1329, 0.0331, 0.0, 1.0, 0.1329, 0.0331, 0.0, 1.0, 0.1329, 0.0331, 0.0, 1.0, 0.1329, 0.0331, 0.0, 1.0, 0.1329, 0.0331, 0.0, 1.0, 0.1329, 0.0331, 0.0, 1.0, 0.1329, 0.0331, 0.0, 1.0, 0.1329, 0.0331, 0.0, 1.0, 0.1329, 0.0331, 0.0, 1.0, 0.1329, 0.0331, 0.0, 1.0, 0.1329, 0.0331, 0.0, 1.0, 0.1329, 0.0331, 0.0, 1.0, 0.1329, 0.0331, 0.0, 1.0, 0.1329, 0.0331, 0.0, 1.0, 0.1329, 0.0331, 0.0, 1.0, 0.1329, 0.0331, 0.0, 1.0, 0.1329, 0.0331, 0.0, 1.0, 0.1329, 0.0331, 0.0, 1.0, 0.1329, 0.0331, 0.0, 1.0, 0.1329, 0.0331, 0.0, 1.0, 0.1329, 0.0331, 0.0, 1.0, 0.1329, 0.0331, 0.0, 1.0, 0.1329, 0.0331, 0.0, 1.0, 0.1329, 0.0331, 0.0, 1.0, 0.1329, 0.0331, 0.0, 1.0, 0.1329, 0.0331, 0.0, 1.0, 0.1329, 0.0331, 0.0, 1.0, 0.1329, 0.0331, 0.0, 1.0, 0.1329, 0.0331, 0.0, 1.0, 0.1329, 0.0331, 0.0, 1.0, 0.1329, 0.0331, 0.0, 1.0, 0.1329, 0.0331, 0.0, 1.0, 0.1329, 0.0331, 0.0, 1.0, 0.1329, 0.0331, 0.0, 1.0, 0.1329, 0.0331, 0.0, 1.0, 0.1329, 0.0331, 0.0, 1.0, 0.1329, 0.0331, 0.0, 1.0, 0.1329, 0.0331, 0.0, 1.0, 0.1329, 0.0331, 0.0, 1.0, 0.1329, 0.0331, 0.0, 1.0, 0.1329, 0.0331, 0.0, 1.0, 0.1329, 0.0331, 0.0, 1.0, 0.1329, 0.0331, 0.0, 1.0, 0.1329, 0.0331, 0.0, 1.0, 0.1329, 0.0331, 0.0, 1.0, 0.1329, 0.0331, 0.0, 1.0, 0.1329, 0.0331, 0.0, 1.0, 0.1329, 0.0331, 0.0, 1.0, 0.1329, 0.0331, 0.0, 1.0, 0.1329, 0.0331, 0.0, 1.0, 0.1329, 0.0331, 0.0, 1.0, 0.1329, 0.0331, 0.0, 1.0, 0.1329, 0.0331, 0.0, 1.0, 0.1329, 0.0331, 0.0, 1.0, 0.1329, 0.0331, 0.0, 1.0, 0.1329, 0.0331, 0.0, 1.0, 0.1329, 0.0331, 0.0, 1.0, 0.1329, 0.0331, 0.0, 1.0, 0.1329, 0.0331, 0.0, 1.0, 0.1329, 0.0331, 0.0, 1.0, 0.1329, 0.0331, 0.0, 1.0, 0.1329, 0.0331, 0.0, 1.0, 0.1329, 0.0331, 0.0, 1.0, 0.1329, 0.0331, 0.0, 1.0, 0.1329, 0.0331, 0.0, 1.0, 0.1329, 0.0331, 0.0, 1.0, 0.1329, 0.0331, 0.0, 1.0, 0.1329, 0.0331, 0.0, 1.0, 0.1329, 0.0331, 0.0, 1.0, 0.1329, 0.0331, 0.0, 1.0, 0.1329, 0.0331, 0.0, 1.0, 0.1329, 0.0331, 0.0, 1.0, 0.1329, 0.0331, 0.0, 1.0, 0.1329, 0.0331, 0.0, 1.0, 0.1329, 0.0331, 0.0, 1.0, 0.1329, 0.0331, 0.0, 1.0, 0.1329, 0.0331, 0.0, 1.0, 0.1329, 0.0331, 0.0, 1.0, 0.1329, 0.0331, 0.0, 1.0, 0.1329, 0.0331, 0.0, 1.0, 0.1329, 0.0331, 0.0, 1.0, 0.1329, 0.0331, 0.0, 1.0, 0.1329, 0.0331, 0.0, 1.0, 0.1329, 0.0331, 0.0, 1.0, 0.1329, 0.0331, 0.0, 1.0, 0.1329, 0.0331, 0.0, 1.0, 0.1329, 0.0331, 0.0, 1.0, 0.1329, 0.0331, 0.0, 1.0, 0.1329, 0.0331, 0.0, 1.0, 0.1329, 0.0331, 0.0, 1.0, 0.1329, 0.0331, 0.0, 1.0, 0.1329, 0.0331, 0.0, 1.0, 0.1329, 0.0331, 0.0, 1.0, 0.1329, 0.0331, 0.0, 1.0, 0.1329, 0.0331, 0.0, 1.0, 0.1329, 0.0331, 0.0, 1.0, 0.1329, 0.0331, 0.0, 1.0, 0.1329, 0.0331, 0.0, 1.0, 0.1329, 0.0331, 0.0, 1.0, 0.1329, 0.0331, 0.0, 1.0, 0.1329, 0.0331, 0.0, 1.0, 0.1329, 0.0331, 0.0, 1.0, 0.1329, 0.0331, 0.0, 1.0, 0.1329, 0.0331, 0.0, 1.0, 0.1329, 0.0331, 0.0, 1.0, 0.1329, 0.0331, 0.0, 1.0, 0.1329, 0.0331, 0.0, 1.0, 0.1329, 0.0331, 0.0, 1.0, 0.1329, 0.0331, 0.0, 1.0, 0.1329, 0.0331, 0.0, 1.0, 0.1329, 0.0331, 0.0, 1.0, 0.1329, 0.0331, 0.0, 1.0, 0.1329, 0.0331, 0.0, 1.0, 0.1329, 0.0331, 0.0, 1.0, 0.1329, 0.0331, 0.0, 1.0, 0.1329, 0.0331, 0.0, 1.0, 0.1329, 0.0331, 0.0, 1.0, 0.1329, 0.0331, 0.0, 1.0, 0.1329, 0.0331, 0.0, 1.0, 0.1329, 0.0331, 0.0, 1.0, 0.1329, 0.0331, 0.0, 1.0, 0.1329, 0.0331, 0.0, 1.0, 0.1329, 0.0331, 0.0, 1.0, 0.1329, 0.0331, 0.0, 1.0, 0.1329, 0.0331, 0.0, 1.0, 0.1329, 0.0331, 0.0, 1.0, 0.1329, 0.0331, 0.0, 1.0, 0.1329, 0.0331, 0.0, 1.0, 0.1329, 0.0331, 0.0, 1.0, 0.1329, 0.0331, 0.0, 1.0, 0.1329, 0.0331, 0.0, 1.0, 0.1329, 0.0331, 0.0, 1.0, 0.1329, 0.0331, 0.0, 1.0, 0.1329, 0.0331, 0.0, 1.0, 0.1329, 0.0331, 0.0, 1.0, 0.1329, 0.0331, 0.0, 1.0, 0.1329, 0.0331, 0.0, 1.0, 0.1329, 0.0331, 0.0, 1.0, 0.1329, 0.0331, 0.0, 1.0, 0.1329, 0.0331, 0.0, 1.0, 0.1329, 0.0331, 0.0, 1.0, 0.1329, 0.0331, 0.0, 1.0, 0.1329, 0.0331, 0.0, 1.0, 0.1329, 0.0331, 0.0, 1.0, 0.1329, 0.0331, 0.0, 1.0, 0.1329, 0.0331, 0.0, 1.0, 0.1329, 0.0331, 0.0, 1.0, 0.1329, 0.0331, 0.0, 1.0, 0.1329, 0.0331, 0.0, 1.0, 0.1329, 0.0331, 0.0, 1.0, 0.1329, 0.0331, 0.0, 1.0, 0.1329, 0.0331, 0.0, 1.0, 0.1329, 0.0331, 0.0, 1.0, 0.1329, 0.0331, 0.0, 1.0, 0.1329, 0.0331, 0.0, 1.0, 0.1329, 0.0331, 0.0, 1.0, 0.1329, 0.0331, 0.0, 1.0, 0.1329, 0.0331, 0.0, 1.0, 0.1329, 0.0331, 0.0, 1.0, 0.1329, 0.0331, 0.0, 1.0, 0.1329, 0.0331, 0.0, 1.0, 0.1329, 0.0331, 0.0, 1.0, 0.1329, 0.0331, 0.0, 1.0, 0.1329, 0.0331, 0.0, 1.0, 0.1329, 0.0331, 0.0, 1.0, 0.1329, 0.0331, 0.0, 1.0, 0.1329, 0.0331, 0.0, 1.0, 0.0, 0.0, 0.05781, 1.0, 0.0, 0.0, 0.05781, 1.0, 0.0, 0.0, 0.05781, 1.0, 0.0, 0.0, 0.05781, 1.0, 0.0, 0.0, 0.05781, 1.0, 0.0, 0.0, 0.05781, 1.0, 0.0, 0.0, 0.05781, 1.0, 0.0, 0.0, 0.05781, 1.0, 0.0, 0.0, 0.05781, 1.0, 0.0, 0.0, 0.05781, 1.0, 0.0, 0.0, 0.05781, 1.0, 0.0, 0.0, 0.05781, 1.0, 0.0, 0.0, 0.05781, 1.0, 0.0, 0.0, 0.05781, 1.0, 0.0, 0.0, 0.05781, 1.0, 0.0, 0.0, 0.05781, 1.0, 0.0, 0.0, 0.05781, 1.0, 0.0, 0.0, 0.05781, 1.0, 0.0, 0.0, 0.05781, 1.0, 0.0, 0.0, 0.05781, 1.0, 0.0, 0.0, 0.05781, 1.0, 0.0, 0.0, 0.05781, 1.0, 0.0, 0.0, 0.05781, 1.0, 0.0, 0.0, 0.05781, 1.0, 0.0, 0.0, 0.05781, 1.0, 0.0, 0.0, 0.05781, 1.0, 0.0, 0.0, 0.05781, 1.0, 0.0, 0.0, 0.05781, 1.0, 0.0, 0.0, 0.05781, 1.0, 0.0, 0.0, 0.05781, 1.0, 0.0, 0.0, 0.05781, 1.0, 0.0, 0.0, 0.05781, 1.0, 0.0, 0.0, 0.05781, 1.0, 0.0, 0.0, 0.05781, 1.0, 0.0, 0.0, 0.05781, 1.0, 0.0, 0.0, 0.05781, 1.0, 0.0, 0.0, 0.05781, 1.0, 0.0, 0.0, 0.05781, 1.0, 0.0, 0.0, 0.05781, 1.0, 0.0, 0.0, 0.05781, 1.0, 0.0, 0.0, 0.05781, 1.0, 0.0, 0.0, 0.05781, 1.0, 0.0, 0.0, 0.05781, 1.0, 0.0, 0.0, 0.05781, 1.0, 0.0, 0.0, 0.05781, 1.0, 0.0, 0.0, 0.05781, 1.0, 0.0, 0.0, 0.05781, 1.0, 0.0, 0.0, 0.05781, 1.0, 0.0, 0.0, 0.05781, 1.0, 0.0, 0.0, 0.05781, 1.0, 0.0, 0.0, 0.05781, 1.0, 0.0, 0.0, 0.05781, 1.0, 0.0, 0.0, 0.05781, 1.0, 0.0, 0.0, 0.05781, 1.0, 0.0, 0.0, 0.05781, 1.0, 0.0, 0.0, 0.05781, 1.0, 0.0, 0.0, 0.05781, 1.0, 0.0, 0.0, 0.05781, 1.0, 0.0, 0.0, 0.05781, 1.0, 0.0, 0.0, 0.05781, 1.0, 0.0, 0.0, 0.05781, 1.0, 0.0, 0.0, 0.05781, 1.0, 0.0, 0.0, 0.05781, 1.0, 0.0, 0.0, 0.05781, 1.0, 0.0, 0.0, 0.05781, 1.0, 0.0, 0.0, 0.05781, 1.0, 0.0, 0.0, 0.05781, 1.0, 0.0, 0.0, 0.05781, 1.0, 0.0, 0.0, 0.05781, 1.0, 0.0, 0.0, 0.05781, 1.0, 0.0, 0.0, 0.05781, 1.0, 0.0, 0.0, 0.05781, 1.0, 0.0, 0.0, 0.05781, 1.0, 0.0, 0.0, 0.05781, 1.0, 0.0, 0.0, 0.05781, 1.0, 0.0, 0.0, 0.05781, 1.0, 0.0, 0.0, 0.05781, 1.0, 0.0, 0.0, 0.05781, 1.0, 0.0, 0.0, 0.05781, 1.0, 0.0, 0.0, 0.05781, 1.0, 0.1329, 0.0331, 0.0, 1.0, 0.1329, 0.0331, 0.0, 1.0, 0.1329, 0.0331, 0.0, 1.0, 0.1329, 0.0331, 0.0, 1.0, 0.1329, 0.0331, 0.0, 1.0, 0.1329, 0.0331, 0.0, 1.0, 0.1329, 0.0331, 0.0, 1.0, 0.1329, 0.0331, 0.0, 1.0, 0.1329, 0.0331, 0.0, 1.0, 0.1329, 0.0331, 0.0, 1.0, 0.1329, 0.0331, 0.0, 1.0, 0.1329, 0.0331, 0.0, 1.0, 0.1329, 0.0331, 0.0, 1.0, 0.1329, 0.0331, 0.0, 1.0, 0.1329, 0.0331, 0.0, 1.0, 0.1329, 0.0331, 0.0, 1.0, 0.1329, 0.0331, 0.0, 1.0, 0.1329, 0.0331, 0.0, 1.0, 0.1329, 0.0331, 0.0, 1.0, 0.1329, 0.0331, 0.0, 1.0, 0.1329, 0.0331, 0.0, 1.0, 0.1329, 0.0331, 0.0, 1.0, 0.1329, 0.0331, 0.0, 1.0, 0.1329, 0.0331, 0.0, 1.0, 0.1329, 0.0331, 0.0, 1.0, 0.1329, 0.0331, 0.0, 1.0, 0.1329, 0.0331, 0.0, 1.0, 0.1329, 0.0331, 0.0, 1.0, 0.1329, 0.0331, 0.0, 1.0, 0.1329, 0.0331, 0.0, 1.0, 0.1329, 0.0331, 0.0, 1.0, 0.1329, 0.0331, 0.0, 1.0, 0.0, 0.0, 0.05781, 1.0, 0.0, 0.0, 0.05781, 1.0, 0.0, 0.0, 0.05781, 1.0, 0.0, 0.0, 0.05781, 1.0, 0.0, 0.0, 0.05781, 1.0, 0.0, 0.0, 0.05781, 1.0, 0.0, 0.0, 0.05781, 1.0, 0.0, 0.0, 0.05781, 1.0, 0.0, 0.0, 0.05781, 1.0, 0.0, 0.0, 0.05781, 1.0, 0.0, 0.0, 0.05781, 1.0, 0.0, 0.0, 0.05781, 1.0, 0.0, 0.0, 0.05781, 1.0, 0.0, 0.0, 0.05781, 1.0, 0.0, 0.0, 0.05781, 1.0, 0.0, 0.0, 0.05781, 1.0, 0.0, 0.0, 0.05781, 1.0, 0.0, 0.0, 0.05781, 1.0, 0.0, 0.0, 0.05781, 1.0, 0.0, 0.0, 0.05781, 1.0, 0.0, 0.0, 0.05781, 1.0, 0.0, 0.0, 0.05781, 1.0, 0.0, 0.0, 0.05781, 1.0, 0.0, 0.0, 0.05781, 1.0, 0.0, 0.0, 0.05781, 1.0, 0.0, 0.0, 0.05781, 1.0, 0.0, 0.0, 0.05781, 1.0, 0.0, 0.0, 0.05781, 1.0, 0.0, 0.0, 0.05781, 1.0, 0.0, 0.0, 0.05781, 1.0, 0.0, 0.0, 0.05781, 1.0, 0.0, 0.0, 0.05781, 1.0, 0.0, 0.0, 0.05781, 1.0, 0.0, 0.0, 0.05781, 1.0, 0.0, 0.0, 0.05781, 1.0, 0.0, 0.0, 0.05781, 1.0, 0.0, 0.0, 0.05781, 1.0, 0.0, 0.0, 0.05781, 1.0, 0.0, 0.0, 0.05781, 1.0, 0.0, 0.0, 0.05781, 1.0, 0.0, 0.0, 0.05781, 1.0, 0.0, 0.0, 0.05781, 1.0, 0.0, 0.0, 0.05781, 1.0, 0.0, 0.0, 0.05781, 1.0, 0.0, 0.0, 0.05781, 1.0, 0.0, 0.0, 0.05781, 1.0, 0.0, 0.0, 0.05781, 1.0, 0.0, 0.0, 0.05781, 1.0, 0.0, 0.0, 0.05781, 1.0, 0.0, 0.0, 0.05781, 1.0, 0.0, 0.0, 0.05781, 1.0, 0.0, 0.0, 0.05781, 1.0, 0.0, 0.0, 0.05781, 1.0, 0.0, 0.0, 0.05781, 1.0, 0.0, 0.0, 0.05781, 1.0, 0.0, 0.0, 0.05781, 1.0, 0.0, 0.0, 0.05781, 1.0, 0.0, 0.0, 0.05781, 1.0, 0.0, 0.0, 0.05781, 1.0, 0.0, 0.0, 0.05781, 1.0, 0.0, 0.0, 0.05781, 1.0, 0.0, 0.0, 0.05781, 1.0, 0.0, 0.0, 0.05781, 1.0, 0.0, 0.0, 0.05781, 1.0, 0.0, 0.0, 0.05781, 1.0, 0.0, 0.0, 0.05781, 1.0, 0.0, 0.0, 0.05781, 1.0, 0.0, 0.0, 0.05781, 1.0, 0.0, 0.0, 0.05781, 1.0, 0.0, 0.0, 0.05781, 1.0, 0.0, 0.0, 0.05781, 1.0, 0.0, 0.0, 0.05781, 1.0, 0.0, 0.0, 0.05781, 1.0, 0.0, 0.0, 0.05781, 1.0, 0.0, 0.0, 0.05781, 1.0, 0.0, 0.0, 0.05781, 1.0, 0.0, 0.0, 0.05781, 1.0, 0.0, 0.0, 0.05781, 1.0, 0.0, 0.0, 0.05781, 1.0, 0.0, 0.0, 0.05781, 1.0, 0.1329, 0.0331, 0.0, 1.0, 0.1329, 0.0331, 0.0, 1.0, 0.1329, 0.0331, 0.0, 1.0, 0.1329, 0.0331, 0.0, 1.0, 0.1329, 0.0331, 0.0, 1.0, 0.1329, 0.0331, 0.0, 1.0, 0.1329, 0.0331, 0.0, 1.0, 0.1329, 0.0331, 0.0, 1.0, 0.1329, 0.0331, 0.0, 1.0, 0.1329, 0.0331, 0.0, 1.0, 0.1329, 0.0331, 0.0, 1.0, 0.1329, 0.0331, 0.0, 1.0, 0.1329, 0.0331, 0.0, 1.0, 0.1329, 0.0331, 0.0, 1.0, 0.1329, 0.0331, 0.0, 1.0, 0.1329, 0.0331, 0.0, 1.0, 0.0, 0.0, 0.05781, 1.0, 0.0, 0.0, 0.05781, 1.0, 0.0, 0.0, 0.05781, 1.0, 0.0, 0.0, 0.05781, 1.0, 0.0, 0.0, 0.05781, 1.0, 0.0, 0.0, 0.05781, 1.0, 0.0, 0.0, 0.05781, 1.0, 0.0, 0.0, 0.05781, 1.0, 0.0, 0.0, 0.05781, 1.0, 0.0, 0.0, 0.05781, 1.0, 0.0, 0.0, 0.05781, 1.0, 0.0, 0.0, 0.05781, 1.0, 0.0331, 0.0, 0.0331, 1.0, 0.0331, 0.0, 0.0331, 1.0, 0.0331, 0.0, 0.0331, 1.0, 0.0331, 0.0, 0.0331, 1.0, 0.0331, 0.0, 0.0331, 1.0, 0.0331, 0.0, 0.0331, 1.0, 0.0331, 0.0, 0.0331, 1.0, 0.0331, 0.0, 0.0331, 1.0, 0.0, 0.0, 0.05781, 1.0, 0.0, 0.0, 0.05781, 1.0, 0.0, 0.0, 0.05781, 1.0, 0.0, 0.0, 0.05781, 1.0, 0.0, 0.0, 0.05781, 1.0, 0.0, 0.0, 0.05781, 1.0, 0.0, 0.0, 0.05781, 1.0, 0.0, 0.0, 0.05781, 1.0, 0.0331, 0.0, 0.0331, 1.0, 0.0331, 0.0, 0.0331, 1.0, 0.0331, 0.0, 0.0331, 1.0, 0.0331, 0.0, 0.0331, 1.0, 0.0331, 0.0, 0.0331, 1.0, 0.0331, 0.0, 0.0331, 1.0, 0.0331, 0.0, 0.0331, 1.0, 0.0331, 0.0, 0.0331, 1.0, 0.0, 0.0, 0.05781, 1.0, 0.0, 0.0, 0.05781, 1.0, 0.0, 0.0, 0.05781, 1.0, 0.0, 0.0, 0.05781, 1.0, 0.0, 0.0, 0.05781, 1.0, 0.0, 0.0, 0.05781, 1.0, 0.0, 0.0, 0.05781, 1.0, 0.0, 0.0, 0.05781, 1.0, 0.0, 0.0, 0.05781, 1.0, 0.0, 0.0, 0.05781, 1.0, 0.0, 0.0, 0.05781, 1.0, 0.0, 0.0, 0.05781, 1.0, 0.0, 0.0, 0.05781, 1.0, 0.0, 0.0, 0.05781, 1.0, 0.0, 0.0, 0.05781, 1.0, 0.0, 0.0, 0.05781, 1.0, 0.0, 0.0, 0.05781, 1.0, 0.0, 0.0, 0.05781, 1.0, 0.0, 0.0, 0.05781, 1.0, 0.0, 0.0, 0.05781, 1.0, 0.0, 0.0, 0.05781, 1.0, 0.0, 0.0, 0.05781, 1.0, 0.0, 0.0, 0.05781, 1.0, 0.0, 0.0, 0.05781, 1.0, 0.0, 0.0, 0.05781, 1.0, 0.0, 0.0, 0.05781, 1.0, 0.0, 0.0, 0.05781, 1.0, 0.0, 0.0, 0.05781, 1.0, 0.0, 0.0, 0.05781, 1.0, 0.0, 0.0, 0.05781, 1.0, 0.0, 0.0, 0.05781, 1.0, 0.0, 0.0, 0.05781, 1.0, 0.0, 0.0, 0.05781, 1.0, 0.0, 0.0, 0.05781, 1.0, 0.0, 0.0, 0.05781, 1.0, 0.0, 0.0, 0.05781, 1.0, 0.0, 0.0, 0.05781, 1.0, 0.0, 0.0, 0.05781, 1.0, 0.0, 0.0, 0.05781, 1.0, 0.0, 0.0, 0.05781, 1.0, 0.0, 0.0, 0.05781, 1.0, 0.0, 0.0, 0.05781, 1.0, 0.0, 0.0, 0.05781, 1.0, 0.0, 0.0, 0.05781, 1.0, 0.0, 0.0, 0.05781, 1.0, 0.0, 0.0, 0.05781, 1.0, 0.0, 0.0, 0.05781, 1.0, 0.0, 0.0, 0.05781, 1.0, 0.0, 0.0, 0.05781, 1.0, 0.0, 0.0, 0.05781, 1.0, 0.0, 0.0, 0.05781, 1.0, 0.0, 0.0, 0.05781, 1.0, 0.0, 0.0, 0.05781, 1.0, 0.0, 0.0, 0.05781, 1.0, 0.0, 0.0, 0.05781, 1.0, 0.0, 0.0, 0.05781, 1.0, 0.0, 0.0, 0.05781, 1.0, 0.0, 0.0, 0.05781, 1.0, 0.0, 0.0, 0.05781, 1.0, 0.0, 0.0, 0.05781, 1.0])
me_lich.use_remesh_preserve_volume = False
me_lich.use_remesh_preserve_attributes = False
me_lich.use_mirror_vertex_groups = False
me_lich.update()

# ---- objects
ob_lich = bpy.data.objects.new('Lich', me_lich)

# ---- transforms, parenting, visibility, modifiers, constraints
ob_lich.location = (0.0, 0.0, 0.0)
ob_lich.lineart.crease_threshold = 0.0

# ---- collection membership
col_collection_1.objects.link(ob_lich)

# ---- scene / render settings (as saved in the file)
scene.frame_start = 1; scene.frame_end = 250; scene.frame_set(1)
scene.render.engine = 'BLENDER_EEVEE_NEXT'
scene.render.resolution_percentage = 50
scene.render.dither_intensity = 0.0
scene.cycles.use_denoising = False
scene.cycles.samples = 128
scene.cycles.sampling_pattern = 'TABULATED_SOBOL'
scene.cycles.use_adaptive_sampling = False
scene.cycles.use_light_tree = False
scene.cycles.blur_glossy = 0.0
scene.cycles.sample_clamp_indirect = 0.0
scene.view_settings.view_transform = 'Standard'
bpy.context.view_layer.update()

# ---- added for rendering (the .blend has no active camera and no usable light): camera, sun
cam_auto = bpy.data.cameras.new('AutoCamera')
cam_auto.lens = 50.0
cam_auto.sensor_width = 36.0
cam_auto.clip_end = 1000.0
ob_auto_camera = bpy.data.objects.new('AutoCamera', cam_auto)
scene.collection.objects.link(ob_auto_camera)
ob_auto_camera.location = (3.96446, -4.75735, 2.37156)
ob_auto_camera.rotation_euler = (1.09748, -7.21219e-08, 0.694738)
scene.camera = ob_auto_camera
light_auto_sun = bpy.data.lights.new('AutoSun', 'SUN')
light_auto_sun.energy = 3.0
light_auto_sun.angle = 0.0523599
ob_auto_sun = bpy.data.objects.new('AutoSun', light_auto_sun)
scene.collection.objects.link(ob_auto_sun)
ob_auto_sun.rotation_euler = (0.872665, 0.174533, 0.523599)
bpy.context.view_layer.update()
